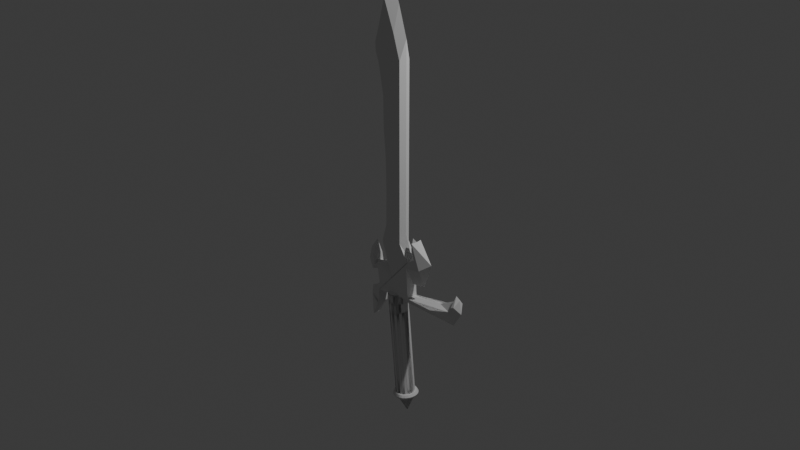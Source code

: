 # Source: mostlycompletesword.blend  (saved by Blender 5.0.119; exported with 4.5.12 LTS)
import bpy
from mathutils import Matrix  # noqa: F401  (used for matrix-valued properties, if any)

bpy.ops.wm.read_factory_settings(use_empty=True)
scene = bpy.context.scene
scene.name = 'Scene'

# ---- collections
col_collection = bpy.data.collections.new('Collection'); scene.collection.children.link(col_collection)

# ---- world
world_world = bpy.data.worlds.new('World'); scene.world = world_world
world_world.use_nodes = True; world_world.node_tree.nodes.clear()
_N = world_world.node_tree.nodes; _L = world_world.node_tree.links
n0 = _N.new('ShaderNodeOutputWorld'); n0.name = 'World Output'; n0.location = (200, 100)
n1 = _N.new('ShaderNodeBackground'); n1.name = 'Background'; n1.location = (-200, 100)
n1.inputs[0].default_value = (0.05088, 0.05088, 0.05088, 1.0)
_L.new(n1.outputs[0], n0.inputs[0])
n0.is_active_output = True
world_world.color = (0.05088, 0.05088, 0.05088)
world_world.sun_shadow_jitter_overblur = 0.0

# ---- cameras
cam_camera = bpy.data.cameras.new('Camera')
cam_camera.clip_end = 100.0
cam_camera.ortho_scale = 7.314

# ---- lights
light_light = bpy.data.lights.new('Light', 'POINT')
light_light.energy = 1000.0
light_light.shadow_soft_size = 0.1

# ---- meshes
me_plane_001 = bpy.data.meshes.new('Plane.001')
me_plane_001.from_pydata([(-1.334, -1.173, 0.0), (1.0, -1.0, 0.0), (-0.5368, 1.161, 0.0), (1.0, 0.6374, 0.0), (0.3309, 0.8959, 0.0), (-1.0, 0.9275, 0.0), (-1.489, 0.6973, 0.0), (-1.875, 0.5396, 0.0), (-1.232, 0.341, 0.0), (-0.8713, 0.114, 0.0), (-0.8456, -0.1383, 0.0), (-0.6655, -0.3937, 0.0), (-0.614, -0.6491, 0.0), (-0.6397, -0.8919, 0.0), (1.593, -1.245, 0.0), (-1.222, -1.581, 0.0), (1.704, -1.654, 0.0), (-1.519, -1.454, 0.0), (-0.7777, -1.345, 0.0), (-2.371, -1.495, 0.0), (-1.778, -1.381, 0.0), (-1.852, -1.186, 0.0), (1.593, -1.245, 0.0), (1.704, -1.45, 0.0), (2.816, -1.422, 0.0), (2.056, -1.041, 0.0), (3.446, -1.195, 0.0), (2.056, -1.041, 0.0), (1.963, -1.154, 0.0), (1.686, -1.023, 0.0), (-2.445, -1.286, 0.0), (-1.222, -1.581, 0.0), (5.598, -1.641, 0.0), (5.783, -1.355, 0.0), (6.265, -1.505, 0.0), (6.098, -1.382, 0.0), (5.591, -1.413, 0.0), (1.729, -1.566, 0.0), (-2.352, -1.656, 0.0), (-1.297, -1.656, 0.0), (-1.297, -1.656, 0.0), (-2.079, -1.812, 0.0), (-1.351, -1.772, 0.0), (-0.8469, -1.151, 0.4257), (0.1004, -1.445, 0.4257), (-1.437, -1.389, 0.4257), (-1.721, -1.409, 0.4257), (-1.847, -1.325, 0.4257), (-2.186, -1.362, 0.4257), (-2.185, -1.364, 0.4257), (-1.727, -1.417, 0.4257), (-1.439, -1.398, 0.4257), (-1.162, -1.568, 0.4257), (-1.163, -1.559, 0.4257), (-1.163, -1.559, 0.4257), (-1.159, -1.55, 0.4257), (-1.959, -1.695, 0.4257), (-1.956, -1.697, 0.4257), (-1.347, -1.773, 0.4257), (-1.351, -1.772, 0.4257), (-1.234, -1.62, 0.4257), (-1.234, -1.63, 0.4257), (-1.234, -1.63, 0.4257), (-1.242, -1.626, 0.4257), (1.639, -1.586, 0.4257), (5.5, -1.5, 0.4257), (5.95, -1.437, 0.4257), (5.948, -1.436, 0.4257), (5.687, -1.451, 0.4257), (5.506, -1.497, 0.4257), (1.64, -1.577, 0.4257), (1.624, -1.585, 0.4257), (1.459, -1.295, 0.4257), (2.67, -1.266, 0.4257), (2.676, -1.263, 0.4257), (1.968, -1.051, 0.4257), (1.97, -1.042, 0.4257), (1.97, -1.042, 0.4257), (1.968, -1.051, 0.4257), (1.961, -1.111, 0.4257), (2.218, -1.185, 0.4257), (1.525, -1.247, 0.4257), (1.528, -1.238, 0.4257), (1.528, -1.238, 0.4257), (1.531, -1.247, 0.4257), (0.8192, -1.098, 0.4257), (0.8192, 0.4641, 0.4257), (0.2753, 0.6743, 0.4257), (-0.4945, 0.9093, 0.4257), (-0.888, 0.7111, 0.4257), (-1.36, 0.4887, 0.4257), (-1.365, 0.4866, 0.4257), (-1.112, 0.4082, 0.4257), (-0.6931, 0.1444, 0.4257), (-0.6652, -0.1284, 0.4257), (-0.4973, -0.3666, 0.4257), (-0.4379, -0.6613, 0.4257), (-0.4737, -0.9996, 0.4257), (0.3373, -1.764, -0.6992), (0.1988, -1.594, -0.6992), (0.5174, -1.762, -0.6754), (0.3789, -1.592, -0.6754), (0.6852, -1.76, -0.6055), (0.5467, -1.59, -0.6055), (0.8293, -1.758, -0.4944), (0.6908, -1.588, -0.4944), (0.9399, -1.757, -0.3496), (0.8014, -1.587, -0.3496), (1.009, -1.756, -0.181), (0.8709, -1.586, -0.181), (1.033, -1.756, 0.0), (0.8946, -1.585, 0.0), (1.009, -1.756, 0.181), (0.8709, -1.586, 0.181), (0.9399, -1.757, 0.3496), (0.8014, -1.587, 0.3496), (0.8293, -1.758, 0.4944), (0.6908, -1.588, 0.4944), (0.6852, -1.76, 0.6055), (0.5467, -1.59, 0.6055), (0.5174, -1.762, 0.6754), (0.3789, -1.592, 0.6754), (0.3373, -1.764, 0.6992), (0.1988, -1.594, 0.6992), (0.1572, -1.767, 0.6754), (0.01873, -1.596, 0.6754), (-0.01057, -1.769, 0.6055), (-0.1491, -1.598, 0.6055), (-0.1547, -1.77, 0.4944), (-0.2932, -1.6, 0.4944), (-0.2652, -1.772, 0.3496), (-0.4037, -1.601, 0.3496), (-0.3347, -1.773, 0.181), (-0.4732, -1.602, 0.181), (-0.3584, -1.773, 0.0), (-0.497, -1.602, 0.0), (-0.3347, -1.773, -0.181), (-0.4732, -1.602, -0.181), (-0.2652, -1.772, -0.3496), (-0.4037, -1.601, -0.3496), (-0.1547, -1.77, -0.4944), (-0.2932, -1.6, -0.4944), (-0.01057, -1.769, -0.6055), (-0.1491, -1.598, -0.6055), (0.1572, -1.767, -0.6754), (0.01873, -1.596, -0.6754), (0.2681, -1.679, -0.6992), (0.4481, -1.677, -0.6754), (0.6159, -1.675, -0.6055), (0.76, -1.673, -0.4944), (0.8706, -1.672, -0.3496), (0.9401, -1.671, -0.181), (0.9638, -1.671, 0.0), (0.9401, -1.671, 0.181), (0.8706, -1.672, 0.3496), (0.76, -1.673, 0.4944), (0.6159, -1.675, 0.6055), (0.4481, -1.677, 0.6754), (0.2681, -1.679, 0.6992), (0.08798, -1.681, 0.6754), (-0.07982, -1.683, 0.6055), (-0.2239, -1.685, 0.4944), (-0.3345, -1.686, 0.3496), (-0.404, -1.687, 0.181), (-0.4277, -1.688, 0.0), (-0.404, -1.687, -0.181), (-0.3345, -1.686, -0.3496), (-0.2239, -1.685, -0.4944), (-0.07982, -1.683, -0.6055), (0.08798, -1.681, -0.6754), (0.9861, -2.563, -0.6992), (1.166, -2.561, -0.6754), (1.334, -2.559, -0.6055), (1.478, -2.557, -0.4944), (1.589, -2.556, -0.3496), (1.658, -2.555, -0.181), (1.682, -2.555, 0.0), (1.658, -2.555, 0.181), (1.589, -2.556, 0.3496), (1.478, -2.557, 0.4944), (1.334, -2.559, 0.6055), (1.166, -2.561, 0.6754), (0.9861, -2.563, 0.6992), (0.806, -2.565, 0.6754), (0.6382, -2.567, 0.6055), (0.4941, -2.569, 0.4944), (0.3836, -2.57, 0.3496), (0.3141, -2.571, 0.181), (0.2904, -2.572, 0.0), (0.3141, -2.571, -0.181), (0.3836, -2.57, -0.3496), (0.4941, -2.569, -0.4944), (0.6382, -2.567, -0.6055), (0.806, -2.565, -0.6754), (0.1034, -2.583, 0.01087), (0.2093, -2.601, 0.007132), (0.3933, -2.599, 0.004959), (0.4713, -2.579, 0.006521), (0.3654, -2.56, 0.01026), (0.1814, -2.562, 0.01243), (0.1379, -2.583, 0.2495), (0.2404, -2.601, 0.2219), (0.4174, -2.599, 0.172), (0.492, -2.579, 0.1497), (0.3896, -2.56, 0.1773), (0.2125, -2.562, 0.2272), (0.2327, -2.582, 0.4711), (0.3257, -2.601, 0.4213), (0.4838, -2.599, 0.3271), (0.5489, -2.579, 0.2826), (0.4559, -2.56, 0.3324), (0.2978, -2.562, 0.4266), (0.3814, -2.581, 0.6606), (0.4595, -2.6, 0.5918), (0.5879, -2.598, 0.4597), (0.6382, -2.578, 0.3963), (0.56, -2.559, 0.465), (0.4317, -2.561, 0.5971), (0.5739, -2.579, 0.805), (0.6327, -2.598, 0.7219), (0.7226, -2.597, 0.5609), (0.7536, -2.577, 0.483), (0.6948, -2.558, 0.5662), (0.6049, -2.559, 0.7272), (0.7969, -2.577, 0.8946), (0.8335, -2.596, 0.8025), (0.8788, -2.595, 0.6236), (0.8875, -2.575, 0.5368), (0.8509, -2.556, 0.6289), (0.8056, -2.557, 0.8078), (1.035, -2.575, 0.9233), (1.048, -2.594, 0.8283), (1.046, -2.594, 0.6437), (1.031, -2.574, 0.554), (1.018, -2.555, 0.649), (1.02, -2.555, 0.8336), (1.273, -2.572, 0.889), (1.262, -2.592, 0.7975), (1.212, -2.592, 0.6197), (1.173, -2.572, 0.5334), (1.184, -2.553, 0.625), (1.234, -2.553, 0.8028), (1.494, -2.569, 0.7942), (1.461, -2.589, 0.7121), (1.367, -2.59, 0.5533), (1.306, -2.571, 0.4765), (1.339, -2.551, 0.5586), (1.433, -2.55, 0.7174), (1.682, -2.567, 0.6452), (1.63, -2.587, 0.578), (1.499, -2.588, 0.449), (1.419, -2.569, 0.3871), (1.471, -2.549, 0.4543), (1.602, -2.548, 0.5833), (1.826, -2.565, 0.4522), (1.76, -2.585, 0.4044), (1.599, -2.587, 0.3139), (1.505, -2.568, 0.2713), (1.571, -2.548, 0.3192), (1.732, -2.546, 0.4097), (1.915, -2.564, 0.2285), (1.84, -2.584, 0.203), (1.661, -2.586, 0.1573), (1.558, -2.567, 0.1371), (1.634, -2.547, 0.1626), (1.812, -2.545, 0.2083), (1.943, -2.563, -0.01086), (1.865, -2.584, -0.01243), (1.681, -2.585, -0.01025), (1.575, -2.567, -0.006518), (1.653, -2.546, -0.004956), (1.837, -2.544, -0.007129), (1.909, -2.563, -0.2495), (1.834, -2.583, -0.2272), (1.657, -2.585, -0.1773), (1.555, -2.567, -0.1497), (1.629, -2.546, -0.172), (1.806, -2.544, -0.2219), (1.814, -2.563, -0.4711), (1.749, -2.584, -0.4266), (1.591, -2.586, -0.3324), (1.498, -2.567, -0.2826), (1.563, -2.547, -0.3271), (1.721, -2.545, -0.4213), (1.665, -2.565, -0.6605), (1.615, -2.585, -0.5971), (1.487, -2.587, -0.465), (1.408, -2.568, -0.3963), (1.459, -2.548, -0.4597), (1.587, -2.546, -0.5918), (1.473, -2.566, -0.805), (1.442, -2.587, -0.7272), (1.352, -2.588, -0.5662), (1.293, -2.569, -0.483), (1.324, -2.549, -0.5609), (1.414, -2.548, -0.7219), (1.25, -2.569, -0.8946), (1.241, -2.589, -0.8078), (1.196, -2.589, -0.6289), (1.159, -2.57, -0.5368), (1.168, -2.55, -0.6236), (1.213, -2.55, -0.8025), (1.011, -2.571, -0.9233), (1.026, -2.591, -0.8336), (1.029, -2.591, -0.649), (1.016, -2.572, -0.554), (1.001, -2.552, -0.6437), (0.9984, -2.552, -0.8283), (0.7735, -2.574, -0.889), (0.8124, -2.593, -0.8028), (0.8623, -2.593, -0.625), (0.8734, -2.573, -0.5334), (0.8345, -2.554, -0.6197), (0.7845, -2.554, -0.7975), (0.5528, -2.576, -0.7942), (0.6138, -2.595, -0.7174), (0.7079, -2.595, -0.5586), (0.741, -2.575, -0.4765), (0.68, -2.556, -0.5533), (0.5859, -2.556, -0.7121), (0.3642, -2.579, -0.6452), (0.4441, -2.598, -0.5833), (0.5759, -2.596, -0.4543), (0.6278, -2.576, -0.3871), (0.548, -2.557, -0.449), (0.4162, -2.559, -0.578), (0.2206, -2.581, -0.4522), (0.3148, -2.599, -0.4097), (0.4753, -2.598, -0.3192), (0.5416, -2.577, -0.2713), (0.4474, -2.559, -0.3139), (0.2869, -2.56, -0.4044), (0.1316, -2.582, -0.2285), (0.2347, -2.601, -0.2083), (0.413, -2.599, -0.1626), (0.4883, -2.578, -0.1371), (0.3852, -2.56, -0.1573), (0.2068, -2.562, -0.203), (1.05, -2.588, -0.6895), (0.7871, -2.591, -0.637), (0.5646, -2.594, -0.4875), (0.4159, -2.596, -0.2639), (0.3637, -2.597, 0.0), (0.4159, -2.596, 0.2639), (0.5646, -2.594, 0.4875), (0.7871, -2.591, 0.637), (1.05, -2.588, 0.6895), (1.312, -2.585, 0.637), (1.535, -2.582, 0.4875), (1.683, -2.58, 0.2639), (1.736, -2.579, 0.0), (1.683, -2.58, -0.2639), (1.535, -2.582, -0.4875), (1.312, -2.585, -0.637), (1.19, -2.756, 0.0), (-1.351, -1.772, 0.4257), (-2.079, -1.812, 0.0), (-1.826, -1.875, -0.1188), (-1.821, -1.877, 0.3069), (-1.826, -1.876, 0.3069), (-1.826, -1.875, -0.1188), (-1.821, -1.877, 0.3069), (-1.826, -1.876, 0.3069), (-2.031, -1.916, -0.158), (-2.026, -1.918, 0.2677), (-2.031, -1.917, 0.2677), (4.137, -1.537, 0.7685), (5.591, -1.413, 0.0), (4.325, -1.502, 0.0), (-0.8469, -1.151, -0.4257), (0.1004, -1.445, -0.4257), (-1.437, -1.389, -0.4257), (-1.721, -1.409, -0.4257), (-1.847, -1.325, -0.4257), (-2.186, -1.362, -0.4257), (-2.185, -1.364, -0.4257), (-1.727, -1.417, -0.4257), (-1.439, -1.398, -0.4257), (-1.162, -1.568, -0.4257), (-1.163, -1.559, -0.4257), (-1.163, -1.559, -0.4257), (-1.159, -1.55, -0.4257), (-1.959, -1.695, -0.4257), (-1.956, -1.697, -0.4257), (-1.347, -1.773, -0.4257), (-1.351, -1.772, -0.4257), (-1.234, -1.62, -0.4257), (-1.234, -1.63, -0.4257), (-1.234, -1.63, -0.4257), (-1.242, -1.626, -0.4257), (1.639, -1.586, -0.4257), (5.5, -1.5, -0.4257), (5.95, -1.437, -0.4257), (5.948, -1.436, -0.4257), (5.687, -1.451, -0.4257), (5.506, -1.497, -0.4257), (1.64, -1.577, -0.4257), (1.624, -1.585, -0.4257), (1.459, -1.295, -0.4257), (2.67, -1.266, -0.4257), (2.676, -1.263, -0.4257), (1.968, -1.051, -0.4257), (1.97, -1.042, -0.4257), (1.97, -1.042, -0.4257), (1.968, -1.051, -0.4257), (1.961, -1.111, -0.4257), (2.218, -1.185, -0.4257), (1.525, -1.247, -0.4257), (1.528, -1.238, -0.4257), (1.528, -1.238, -0.4257), (1.531, -1.247, -0.4257), (0.8192, -1.098, -0.4257), (0.8192, 0.4641, -0.4257), (0.2753, 0.6743, -0.4257), (-0.4945, 0.9093, -0.4257), (-0.888, 0.7111, -0.4257), (-1.36, 0.4887, -0.4257), (-1.365, 0.4866, -0.4257), (-1.112, 0.4082, -0.4257), (-0.6931, 0.1444, -0.4257), (-0.6652, -0.1284, -0.4257), (-0.4973, -0.3666, -0.4257), (-0.4379, -0.6613, -0.4257), (-0.4737, -0.9996, -0.4257), (0.3373, -1.764, 0.6992), (0.1988, -1.594, 0.6992), (0.5174, -1.762, 0.6754), (0.3789, -1.592, 0.6754), (0.6852, -1.76, 0.6055), (0.5467, -1.59, 0.6055), (0.8293, -1.758, 0.4944), (0.6908, -1.588, 0.4944), (0.9399, -1.757, 0.3496), (0.8014, -1.587, 0.3496), (1.009, -1.756, 0.181), (0.8709, -1.586, 0.181), (1.009, -1.756, -0.181), (0.8709, -1.586, -0.181), (0.9399, -1.757, -0.3496), (0.8014, -1.587, -0.3496), (0.8293, -1.758, -0.4944), (0.6908, -1.588, -0.4944), (0.6852, -1.76, -0.6055), (0.5467, -1.59, -0.6055), (0.5174, -1.762, -0.6754), (0.3789, -1.592, -0.6754), (0.3373, -1.764, -0.6992), (0.1988, -1.594, -0.6992), (0.1572, -1.767, -0.6754), (0.01873, -1.596, -0.6754), (-0.01057, -1.769, -0.6055), (-0.1491, -1.598, -0.6055), (-0.1547, -1.77, -0.4944), (-0.2932, -1.6, -0.4944), (-0.2652, -1.772, -0.3496), (-0.4037, -1.601, -0.3496), (-0.3347, -1.773, -0.181), (-0.4732, -1.602, -0.181), (-0.3347, -1.773, 0.181), (-0.4732, -1.602, 0.181), (-0.2652, -1.772, 0.3496), (-0.4037, -1.601, 0.3496), (-0.1547, -1.77, 0.4944), (-0.2932, -1.6, 0.4944), (-0.01057, -1.769, 0.6055), (-0.1491, -1.598, 0.6055), (0.1572, -1.767, 0.6754), (0.01873, -1.596, 0.6754), (0.2681, -1.679, 0.6992), (0.4481, -1.677, 0.6754), (0.6159, -1.675, 0.6055), (0.76, -1.673, 0.4944), (0.8706, -1.672, 0.3496), (0.9401, -1.671, 0.181), (0.9401, -1.671, -0.181), (0.8706, -1.672, -0.3496), (0.76, -1.673, -0.4944), (0.6159, -1.675, -0.6055), (0.4481, -1.677, -0.6754), (0.2681, -1.679, -0.6992), (0.08798, -1.681, -0.6754), (-0.07982, -1.683, -0.6055), (-0.2239, -1.685, -0.4944), (-0.3345, -1.686, -0.3496), (-0.404, -1.687, -0.181), (-0.404, -1.687, 0.181), (-0.3345, -1.686, 0.3496), (-0.2239, -1.685, 0.4944), (-0.07982, -1.683, 0.6055), (0.08798, -1.681, 0.6754), (0.9861, -2.563, 0.6992), (1.166, -2.561, 0.6754), (1.334, -2.559, 0.6055), (1.478, -2.557, 0.4944), (1.589, -2.556, 0.3496), (1.658, -2.555, 0.181), (1.658, -2.555, -0.181), (1.589, -2.556, -0.3496), (1.478, -2.557, -0.4944), (1.334, -2.559, -0.6055), (1.166, -2.561, -0.6754), (0.9861, -2.563, -0.6992), (0.806, -2.565, -0.6754), (0.6382, -2.567, -0.6055), (0.4941, -2.569, -0.4944), (0.3836, -2.57, -0.3496), (0.3141, -2.571, -0.181), (0.3141, -2.571, 0.181), (0.3836, -2.57, 0.3496), (0.4941, -2.569, 0.4944), (0.6382, -2.567, 0.6055), (0.806, -2.565, 0.6754), (0.1034, -2.583, -0.01087), (0.2093, -2.601, -0.007132), (0.3933, -2.599, -0.004959), (0.4713, -2.579, -0.006521), (0.3654, -2.56, -0.01026), (0.1814, -2.562, -0.01243), (0.1379, -2.583, -0.2495), (0.2404, -2.601, -0.2219), (0.4174, -2.599, -0.172), (0.492, -2.579, -0.1497), (0.3896, -2.56, -0.1773), (0.2125, -2.562, -0.2272), (0.2327, -2.582, -0.4711), (0.3257, -2.601, -0.4213), (0.4838, -2.599, -0.3271), (0.5489, -2.579, -0.2826), (0.4559, -2.56, -0.3324), (0.2978, -2.562, -0.4266), (0.3814, -2.581, -0.6606), (0.4595, -2.6, -0.5918), (0.5879, -2.598, -0.4597), (0.6382, -2.578, -0.3963), (0.56, -2.559, -0.465), (0.4317, -2.561, -0.5971), (0.5739, -2.579, -0.805), (0.6327, -2.598, -0.7219), (0.7226, -2.597, -0.5609), (0.7536, -2.577, -0.483), (0.6948, -2.558, -0.5662), (0.6049, -2.559, -0.7272), (0.7969, -2.577, -0.8946), (0.8335, -2.596, -0.8025), (0.8788, -2.595, -0.6236), (0.8875, -2.575, -0.5368), (0.8509, -2.556, -0.6289), (0.8056, -2.557, -0.8078), (1.035, -2.575, -0.9233), (1.048, -2.594, -0.8283), (1.046, -2.594, -0.6437), (1.031, -2.574, -0.554), (1.018, -2.555, -0.649), (1.02, -2.555, -0.8336), (1.273, -2.572, -0.889), (1.262, -2.592, -0.7975), (1.212, -2.592, -0.6197), (1.173, -2.572, -0.5334), (1.184, -2.553, -0.625), (1.234, -2.553, -0.8028), (1.494, -2.569, -0.7942), (1.461, -2.589, -0.7121), (1.367, -2.59, -0.5533), (1.306, -2.571, -0.4765), (1.339, -2.551, -0.5586), (1.433, -2.55, -0.7174), (1.682, -2.567, -0.6452), (1.63, -2.587, -0.578), (1.499, -2.588, -0.449), (1.419, -2.569, -0.3871), (1.471, -2.549, -0.4543), (1.602, -2.548, -0.5833), (1.826, -2.565, -0.4522), (1.76, -2.585, -0.4044), (1.599, -2.587, -0.3139), (1.505, -2.568, -0.2713), (1.571, -2.548, -0.3192), (1.732, -2.546, -0.4097), (1.915, -2.564, -0.2285), (1.84, -2.584, -0.203), (1.661, -2.586, -0.1573), (1.558, -2.567, -0.1371), (1.634, -2.547, -0.1626), (1.812, -2.545, -0.2083), (1.943, -2.563, 0.01086), (1.865, -2.584, 0.01243), (1.681, -2.585, 0.01025), (1.575, -2.567, 0.006518), (1.653, -2.546, 0.004956), (1.837, -2.544, 0.007129), (1.909, -2.563, 0.2495), (1.834, -2.583, 0.2272), (1.657, -2.585, 0.1773), (1.555, -2.567, 0.1497), (1.629, -2.546, 0.172), (1.806, -2.544, 0.2219), (1.814, -2.563, 0.4711), (1.749, -2.584, 0.4266), (1.591, -2.586, 0.3324), (1.498, -2.567, 0.2826), (1.563, -2.547, 0.3271), (1.721, -2.545, 0.4213), (1.665, -2.565, 0.6605), (1.615, -2.585, 0.5971), (1.487, -2.587, 0.465), (1.408, -2.568, 0.3963), (1.459, -2.548, 0.4597), (1.587, -2.546, 0.5918), (1.473, -2.566, 0.805), (1.442, -2.587, 0.7272), (1.352, -2.588, 0.5662), (1.293, -2.569, 0.483), (1.324, -2.549, 0.5609), (1.414, -2.548, 0.7219), (1.25, -2.569, 0.8946), (1.241, -2.589, 0.8078), (1.196, -2.589, 0.6289), (1.159, -2.57, 0.5368), (1.168, -2.55, 0.6236), (1.213, -2.55, 0.8025), (1.011, -2.571, 0.9233), (1.026, -2.591, 0.8336), (1.029, -2.591, 0.649), (1.016, -2.572, 0.554), (1.001, -2.552, 0.6437), (0.9984, -2.552, 0.8283), (0.7735, -2.574, 0.889), (0.8124, -2.593, 0.8028), (0.8623, -2.593, 0.625), (0.8734, -2.573, 0.5334), (0.8345, -2.554, 0.6197), (0.7845, -2.554, 0.7975), (0.5528, -2.576, 0.7942), (0.6138, -2.595, 0.7174), (0.7079, -2.595, 0.5586), (0.741, -2.575, 0.4765), (0.68, -2.556, 0.5533), (0.5859, -2.556, 0.7121), (0.3642, -2.579, 0.6452), (0.4441, -2.598, 0.5833), (0.5759, -2.596, 0.4543), (0.6278, -2.576, 0.3871), (0.548, -2.557, 0.449), (0.4162, -2.559, 0.578), (0.2206, -2.581, 0.4522), (0.3148, -2.599, 0.4097), (0.4753, -2.598, 0.3192), (0.5416, -2.577, 0.2713), (0.4474, -2.559, 0.3139), (0.2869, -2.56, 0.4044), (0.1316, -2.582, 0.2285), (0.2347, -2.601, 0.2083), (0.413, -2.599, 0.1626), (0.4883, -2.578, 0.1371), (0.3852, -2.56, 0.1573), (0.2068, -2.562, 0.203), (1.05, -2.588, 0.6895), (0.7871, -2.591, 0.637), (0.5646, -2.594, 0.4875), (0.4159, -2.596, 0.2639), (0.4159, -2.596, -0.2639), (0.5646, -2.594, -0.4875), (0.7871, -2.591, -0.637), (1.05, -2.588, -0.6895), (1.312, -2.585, -0.637), (1.535, -2.582, -0.4875), (1.683, -2.58, -0.2639), (1.683, -2.58, 0.2639), (1.535, -2.582, 0.4875), (1.312, -2.585, 0.637), (-1.351, -1.772, -0.4257), (-1.826, -1.875, 0.1188), (-1.821, -1.877, -0.3069), (-1.826, -1.876, -0.3069), (-1.826, -1.875, 0.1188), (-1.821, -1.877, -0.3069), (-1.826, -1.876, -0.3069), (-2.031, -1.916, 0.158), (-2.026, -1.918, -0.2677), (-2.031, -1.917, -0.2677), (4.137, -1.537, -0.7685)], [(41, 356), (42, 357), (58, 358), (357, 360), (358, 361), (360, 363), (361, 364), (42, 671), (384, 672), (671, 674), (672, 675), (674, 677), (675, 678)], [(18, 44, 43, 0), (43, 44, 45, 46, 47, 48, 49, 50, 51, 52, 53, 54, 55, 56, 57, 58, 59, 355, 365, 362, 359, 60, 61, 62, 63, 64, 65, 66, 67, 68, 69, 366, 70, 71, 72, 73, 74, 75, 76, 77, 78, 79, 80, 81, 82, 83, 84, 85, 86, 87, 88, 89, 90, 91, 92, 93, 94, 95, 96, 97), (20, 46, 45, 44, 18), (21, 47, 46, 20), (30, 48, 47, 21), (19, 49, 48, 30), (17, 51, 50, 49, 19), (31, 53, 52, 51, 17), (15, 54, 53, 31), (38, 56, 55, 54, 15), (41, 57, 56, 38), (39, 61, 60, 359, 362, 365, 355, 59, 42), (40, 62, 61, 39), (16, 64, 63, 62, 40), (32, 65, 64, 16), (34, 66, 65, 32), (35, 67, 66, 34), (33, 68, 67, 35), (36, 69, 68, 33), (37, 71, 70, 366, 69, 36, 367, 368), (23, 72, 71, 37), (24, 73, 72, 23), (26, 74, 73, 24), (27, 76, 75, 74, 26), (25, 77, 76, 27), (29, 79, 78, 77, 25), (28, 80, 79, 29), (14, 82, 81, 80, 28), (22, 83, 82, 14), (1, 85, 84, 83, 22), (3, 86, 85, 1), (4, 87, 86, 3), (2, 88, 87, 4), (5, 89, 88, 2), (6, 90, 89, 5), (7, 91, 90, 6), (8, 92, 91, 7), (9, 93, 92, 8), (10, 94, 93, 9), (11, 95, 94, 10), (12, 96, 95, 11), (13, 97, 96, 12), (0, 43, 97, 13), (146, 99, 101, 147), (147, 101, 103, 148), (148, 103, 105, 149), (149, 105, 107, 150), (150, 107, 109, 151), (151, 109, 111, 152), (152, 111, 113, 153), (153, 113, 115, 154), (154, 115, 117, 155), (155, 117, 119, 156), (156, 119, 121, 157), (157, 121, 123, 158), (158, 123, 125, 159), (159, 125, 127, 160), (160, 127, 129, 161), (161, 129, 131, 162), (162, 131, 133, 163), (163, 133, 135, 164), (164, 135, 137, 165), (165, 137, 139, 166), (166, 139, 141, 167), (167, 141, 143, 168), (101, 99, 145, 143, 141, 139, 137, 135, 133, 131, 129, 127, 125, 123, 121, 119, 117, 115, 113, 111, 109, 107, 105, 103), (168, 143, 145, 169), (169, 145, 99, 146), (110, 112, 177, 176), (144, 169, 146, 98), (142, 168, 169, 144), (140, 167, 168, 142), (138, 166, 167, 140), (136, 165, 166, 138), (134, 164, 165, 136), (132, 163, 164, 134), (130, 162, 163, 132), (128, 161, 162, 130), (126, 160, 161, 128), (124, 159, 160, 126), (122, 158, 159, 124), (120, 157, 158, 122), (118, 156, 157, 120), (116, 155, 156, 118), (114, 154, 155, 116), (112, 153, 154, 114), (110, 152, 153, 112), (108, 151, 152, 110), (106, 150, 151, 108), (104, 149, 150, 106), (102, 148, 149, 104), (100, 147, 148, 102), (98, 146, 147, 100), (170, 171, 172, 173, 174, 175, 176, 177, 178, 179, 180, 181, 182, 183, 184, 185, 186, 187, 188, 189, 190, 191, 192, 193), (120, 122, 182, 181), (130, 132, 187, 186), (140, 142, 192, 191), (106, 108, 175, 174), (116, 118, 180, 179), (126, 128, 185, 184), (136, 138, 190, 189), (102, 104, 173, 172), (112, 114, 178, 177), (98, 100, 171, 170), (122, 124, 183, 182), (132, 134, 188, 187), (142, 144, 193, 192), (108, 110, 176, 175), (118, 120, 181, 180), (128, 130, 186, 185), (138, 140, 191, 190), (104, 106, 174, 173), (114, 116, 179, 178), (124, 126, 184, 183), (134, 136, 189, 188), (144, 98, 170, 193), (100, 102, 172, 171), (194, 200, 201, 195), (195, 201, 202, 196), (196, 202, 203, 197), (197, 203, 204, 198), (198, 204, 205, 199), (199, 205, 200, 194), (200, 206, 207, 201), (201, 207, 208, 202), (202, 208, 209, 203), (203, 209, 210, 204), (204, 210, 211, 205), (205, 211, 206, 200), (206, 212, 213, 207), (207, 213, 214, 208), (208, 214, 215, 209), (209, 215, 216, 210), (210, 216, 217, 211), (211, 217, 212, 206), (212, 218, 219, 213), (213, 219, 220, 214), (214, 220, 221, 215), (215, 221, 222, 216), (216, 222, 223, 217), (217, 223, 218, 212), (218, 224, 225, 219), (219, 225, 226, 220), (220, 226, 227, 221), (221, 227, 228, 222), (222, 228, 229, 223), (223, 229, 224, 218), (224, 230, 231, 225), (225, 231, 232, 226), (226, 232, 233, 227), (227, 233, 234, 228), (228, 234, 235, 229), (229, 235, 230, 224), (230, 236, 237, 231), (231, 237, 238, 232), (232, 238, 239, 233), (233, 239, 240, 234), (234, 240, 241, 235), (235, 241, 236, 230), (236, 242, 243, 237), (237, 243, 244, 238), (238, 244, 245, 239), (239, 245, 246, 240), (240, 246, 247, 241), (241, 247, 242, 236), (242, 248, 249, 243), (243, 249, 250, 244), (244, 250, 251, 245), (245, 251, 252, 246), (246, 252, 253, 247), (247, 253, 248, 242), (248, 254, 255, 249), (249, 255, 256, 250), (250, 256, 257, 251), (251, 257, 258, 252), (252, 258, 259, 253), (253, 259, 254, 248), (254, 260, 261, 255), (255, 261, 262, 256), (256, 262, 263, 257), (257, 263, 264, 258), (258, 264, 265, 259), (259, 265, 260, 254), (260, 266, 267, 261), (261, 267, 268, 262), (262, 268, 269, 263), (263, 269, 270, 264), (264, 270, 271, 265), (265, 271, 266, 260), (266, 272, 273, 267), (267, 273, 274, 268), (268, 274, 275, 269), (269, 275, 276, 270), (270, 276, 277, 271), (271, 277, 272, 266), (272, 278, 279, 273), (273, 279, 280, 274), (274, 280, 281, 275), (275, 281, 282, 276), (276, 282, 283, 277), (277, 283, 278, 272), (278, 284, 285, 279), (279, 285, 286, 280), (280, 286, 287, 281), (281, 287, 288, 282), (282, 288, 289, 283), (283, 289, 284, 278), (284, 290, 291, 285), (285, 291, 292, 286), (286, 292, 293, 287), (287, 293, 294, 288), (288, 294, 295, 289), (289, 295, 290, 284), (290, 296, 297, 291), (291, 297, 298, 292), (292, 298, 299, 293), (293, 299, 300, 294), (294, 300, 301, 295), (295, 301, 296, 290), (296, 302, 303, 297), (297, 303, 304, 298), (298, 304, 305, 299), (299, 305, 306, 300), (300, 306, 307, 301), (301, 307, 302, 296), (302, 308, 309, 303), (303, 309, 310, 304), (304, 310, 311, 305), (305, 311, 312, 306), (306, 312, 313, 307), (307, 313, 308, 302), (308, 314, 315, 309), (309, 315, 316, 310), (310, 316, 317, 311), (311, 317, 318, 312), (312, 318, 319, 313), (313, 319, 314, 308), (314, 320, 321, 315), (315, 321, 322, 316), (316, 322, 323, 317), (317, 323, 324, 318), (318, 324, 325, 319), (319, 325, 320, 314), (320, 326, 327, 321), (321, 327, 328, 322), (322, 328, 329, 323), (323, 329, 330, 324), (324, 330, 331, 325), (325, 331, 326, 320), (326, 332, 333, 327), (327, 333, 334, 328), (328, 334, 335, 329), (329, 335, 336, 330), (330, 336, 337, 331), (331, 337, 332, 326), (332, 194, 195, 333), (333, 195, 196, 334), (334, 196, 197, 335), (335, 197, 198, 336), (336, 198, 199, 337), (337, 199, 194, 332), (338, 354, 339), (339, 354, 340), (340, 354, 341), (341, 354, 342), (342, 354, 343), (343, 354, 344), (344, 354, 345), (345, 354, 346), (346, 354, 347), (347, 354, 348), (348, 354, 349), (349, 354, 350), (350, 354, 351), (351, 354, 352), (338, 339, 340, 341, 342, 343, 344, 345, 346, 347, 348, 349, 350, 351, 352, 353), (352, 354, 353), (353, 354, 338), (365, 58, 42, 363), (364, 56, 356, 363), (18, 0, 369, 370), (369, 423, 422, 421, 420, 419, 418, 417, 416, 415, 414, 413, 412, 411, 410, 409, 408, 407, 406, 405, 404, 403, 402, 401, 400, 399, 398, 397, 396, 680, 395, 394, 393, 392, 391, 390, 389, 388, 387, 386, 673, 676, 679, 670, 385, 384, 383, 382, 381, 380, 379, 378, 377, 376, 375, 374, 373, 372, 371, 370), (20, 18, 370, 371, 372), (21, 20, 372, 373), (30, 21, 373, 374), (19, 30, 374, 375), (17, 19, 375, 376, 377), (31, 17, 377, 378, 379), (15, 31, 379, 380), (38, 15, 380, 381, 382), (41, 38, 382, 383), (39, 42, 385, 670, 679, 676, 673, 386, 387), (40, 39, 387, 388), (16, 40, 388, 389, 390), (32, 16, 390, 391), (34, 32, 391, 392), (35, 34, 392, 393), (33, 35, 393, 394), (36, 33, 394, 395), (37, 368, 367, 36, 395, 680, 396, 397), (23, 37, 397, 398), (24, 23, 398, 399), (26, 24, 399, 400), (27, 26, 400, 401, 402), (25, 27, 402, 403), (29, 25, 403, 404, 405), (28, 29, 405, 406), (14, 28, 406, 407, 408), (22, 14, 408, 409), (1, 22, 409, 410, 411), (3, 1, 411, 412), (4, 3, 412, 413), (2, 4, 413, 414), (5, 2, 414, 415), (6, 5, 415, 416), (7, 6, 416, 417), (8, 7, 417, 418), (9, 8, 418, 419), (10, 9, 419, 420), (11, 10, 420, 421), (12, 11, 421, 422), (13, 12, 422, 423), (0, 13, 423, 369), (468, 469, 427, 425), (469, 470, 429, 427), (470, 471, 431, 429), (471, 472, 433, 431), (472, 473, 435, 433), (473, 152, 111, 435), (152, 474, 437, 111), (474, 475, 439, 437), (475, 476, 441, 439), (476, 477, 443, 441), (477, 478, 445, 443), (478, 479, 447, 445), (479, 480, 449, 447), (480, 481, 451, 449), (481, 482, 453, 451), (482, 483, 455, 453), (483, 484, 457, 455), (484, 164, 135, 457), (164, 485, 459, 135), (485, 486, 461, 459), (486, 487, 463, 461), (487, 488, 465, 463), (427, 429, 431, 433, 435, 111, 437, 439, 441, 443, 445, 447, 449, 451, 453, 455, 457, 135, 459, 461, 463, 465, 467, 425), (488, 489, 467, 465), (489, 468, 425, 467), (110, 176, 496, 436), (466, 424, 468, 489), (464, 466, 489, 488), (462, 464, 488, 487), (460, 462, 487, 486), (458, 460, 486, 485), (134, 458, 485, 164), (456, 134, 164, 484), (454, 456, 484, 483), (452, 454, 483, 482), (450, 452, 482, 481), (448, 450, 481, 480), (446, 448, 480, 479), (444, 446, 479, 478), (442, 444, 478, 477), (440, 442, 477, 476), (438, 440, 476, 475), (436, 438, 475, 474), (110, 436, 474, 152), (434, 110, 152, 473), (432, 434, 473, 472), (430, 432, 472, 471), (428, 430, 471, 470), (426, 428, 470, 469), (424, 426, 469, 468), (490, 511, 510, 509, 508, 507, 188, 506, 505, 504, 503, 502, 501, 500, 499, 498, 497, 496, 176, 495, 494, 493, 492, 491), (444, 500, 501, 446), (454, 505, 506, 456), (462, 509, 510, 464), (432, 494, 495, 434), (440, 498, 499, 442), (450, 503, 504, 452), (458, 507, 508, 460), (428, 492, 493, 430), (436, 496, 497, 438), (424, 490, 491, 426), (446, 501, 502, 448), (456, 506, 188, 134), (464, 510, 511, 466), (434, 495, 176, 110), (442, 499, 500, 444), (452, 504, 505, 454), (460, 508, 509, 462), (430, 493, 494, 432), (438, 497, 498, 440), (448, 502, 503, 450), (134, 188, 507, 458), (466, 511, 490, 424), (426, 491, 492, 428), (512, 513, 519, 518), (513, 514, 520, 519), (514, 515, 521, 520), (515, 516, 522, 521), (516, 517, 523, 522), (517, 512, 518, 523), (518, 519, 525, 524), (519, 520, 526, 525), (520, 521, 527, 526), (521, 522, 528, 527), (522, 523, 529, 528), (523, 518, 524, 529), (524, 525, 531, 530), (525, 526, 532, 531), (526, 527, 533, 532), (527, 528, 534, 533), (528, 529, 535, 534), (529, 524, 530, 535), (530, 531, 537, 536), (531, 532, 538, 537), (532, 533, 539, 538), (533, 534, 540, 539), (534, 535, 541, 540), (535, 530, 536, 541), (536, 537, 543, 542), (537, 538, 544, 543), (538, 539, 545, 544), (539, 540, 546, 545), (540, 541, 547, 546), (541, 536, 542, 547), (542, 543, 549, 548), (543, 544, 550, 549), (544, 545, 551, 550), (545, 546, 552, 551), (546, 547, 553, 552), (547, 542, 548, 553), (548, 549, 555, 554), (549, 550, 556, 555), (550, 551, 557, 556), (551, 552, 558, 557), (552, 553, 559, 558), (553, 548, 554, 559), (554, 555, 561, 560), (555, 556, 562, 561), (556, 557, 563, 562), (557, 558, 564, 563), (558, 559, 565, 564), (559, 554, 560, 565), (560, 561, 567, 566), (561, 562, 568, 567), (562, 563, 569, 568), (563, 564, 570, 569), (564, 565, 571, 570), (565, 560, 566, 571), (566, 567, 573, 572), (567, 568, 574, 573), (568, 569, 575, 574), (569, 570, 576, 575), (570, 571, 577, 576), (571, 566, 572, 577), (572, 573, 579, 578), (573, 574, 580, 579), (574, 575, 581, 580), (575, 576, 582, 581), (576, 577, 583, 582), (577, 572, 578, 583), (578, 579, 585, 584), (579, 580, 586, 585), (580, 581, 587, 586), (581, 582, 588, 587), (582, 583, 589, 588), (583, 578, 584, 589), (584, 585, 591, 590), (585, 586, 592, 591), (586, 587, 593, 592), (587, 588, 594, 593), (588, 589, 595, 594), (589, 584, 590, 595), (590, 591, 597, 596), (591, 592, 598, 597), (592, 593, 599, 598), (593, 594, 600, 599), (594, 595, 601, 600), (595, 590, 596, 601), (596, 597, 603, 602), (597, 598, 604, 603), (598, 599, 605, 604), (599, 600, 606, 605), (600, 601, 607, 606), (601, 596, 602, 607), (602, 603, 609, 608), (603, 604, 610, 609), (604, 605, 611, 610), (605, 606, 612, 611), (606, 607, 613, 612), (607, 602, 608, 613), (608, 609, 615, 614), (609, 610, 616, 615), (610, 611, 617, 616), (611, 612, 618, 617), (612, 613, 619, 618), (613, 608, 614, 619), (614, 615, 621, 620), (615, 616, 622, 621), (616, 617, 623, 622), (617, 618, 624, 623), (618, 619, 625, 624), (619, 614, 620, 625), (620, 621, 627, 626), (621, 622, 628, 627), (622, 623, 629, 628), (623, 624, 630, 629), (624, 625, 631, 630), (625, 620, 626, 631), (626, 627, 633, 632), (627, 628, 634, 633), (628, 629, 635, 634), (629, 630, 636, 635), (630, 631, 637, 636), (631, 626, 632, 637), (632, 633, 639, 638), (633, 634, 640, 639), (634, 635, 641, 640), (635, 636, 642, 641), (636, 637, 643, 642), (637, 632, 638, 643), (638, 639, 645, 644), (639, 640, 646, 645), (640, 641, 647, 646), (641, 642, 648, 647), (642, 643, 649, 648), (643, 638, 644, 649), (644, 645, 651, 650), (645, 646, 652, 651), (646, 647, 653, 652), (647, 648, 654, 653), (648, 649, 655, 654), (649, 644, 650, 655), (650, 651, 513, 512), (651, 652, 514, 513), (652, 653, 515, 514), (653, 654, 516, 515), (654, 655, 517, 516), (655, 650, 512, 517), (656, 657, 354), (657, 658, 354), (658, 659, 354), (659, 342, 354), (342, 660, 354), (660, 661, 354), (661, 662, 354), (662, 663, 354), (663, 664, 354), (664, 665, 354), (665, 666, 354), (666, 350, 354), (350, 667, 354), (667, 668, 354), (656, 669, 668, 667, 350, 666, 665, 664, 663, 662, 661, 660, 342, 659, 658, 657), (668, 669, 354), (669, 656, 354), (679, 677, 42, 384), (678, 677, 356, 382)])
_uv = me_plane_001.uv_layers.new(name='UVMap')
_uv.uv.foreach_set('vector', [0.0, 0.0, 0.0, 0.0, 0.0, 0.0, 0.0, 0.0, 0.0, 0.0, 0.0, 0.0, 0.0, 0.0, 0.0, 0.0, 0.0, 0.0, 0.0, 0.0, 0.0, 0.0, 0.0, 0.0, 0.0, 0.0, 0.0, 0.0, 0.0, 0.0, 0.0, 0.0, 0.0, 0.0, 0.0, 0.0, 0.0, 0.0, 0.0, 0.0, 0.0, 0.0, 0.0, 0.0, 0.0, 0.0, 0.0, 0.0, 0.0, 0.0, 0.0, 0.0, 0.0, 0.0, 0.0, 0.0, 0.0, 0.0, 0.0, 0.0, 0.0, 0.0, 0.0, 0.0, 0.0, 0.0, 0.0, 0.0, 0.0, 0.0, 0.0, 0.0, 0.0, 0.0, 0.0, 0.0, 0.0, 0.0, 0.0, 0.0, 0.0, 0.0, 0.0, 0.0, 0.0, 0.0, 0.0, 0.0, 0.0, 0.0, 0.0, 0.0, 0.0, 0.0, 0.0, 0.0, 0.0, 0.0, 0.0, 0.0, 0.0, 0.0, 0.0, 0.0, 0.0, 0.0, 0.0, 0.0, 0.0, 0.0, 0.0, 0.0, 0.0, 0.0, 0.0, 0.0, 0.0, 0.0, 0.0, 0.0, 0.0, 0.0, 0.0, 0.0, 0.0, 0.0, 0.0, 0.0, 0.0, 0.0, 0.0, 0.0, 0.0, 0.0, 0.0, 0.0, 0.0, 0.0, 0.0, 0.0, 0.0, 0.0, 0.0, 0.0, 0.0, 0.0, 0.0, 0.0, 0.0, 0.0, 0.0, 0.0, 0.0, 0.0, 0.0, 0.0, 0.0, 0.0, 0.0, 0.0, 0.0, 0.0, 0.0, 0.0, 0.0, 0.0, 0.0, 0.0, 0.0, 0.0, 0.0, 0.0, 0.0, 0.0, 0.0, 0.0, 0.0, 0.0, 0.0, 0.0, 0.0, 0.0, 0.0, 0.0, 0.0, 0.0, 0.0, 0.0, 0.0, 0.0, 0.0, 0.0, 0.0, 0.0, 0.0, 0.0, 0.0, 0.0, 0.0, 0.0, 0.0, 0.0, 0.0, 0.0, 0.0, 0.0, 0.0, 0.0, 0.0, 0.0, 0.0, 0.0, 0.0, 0.0, 0.0, 0.0, 0.0, 0.0, 0.0, 0.0, 0.0, 0.0, 0.0, 0.0, 0.0, 0.0, 0.0, 0.0, 0.0, 0.0, 0.0, 0.0, 0.0, 0.0, 0.0, 0.0, 0.0, 0.0, 0.0, 0.0, 0.0, 0.0, 0.0, 0.0, 0.0, 0.0, 0.0, 0.0, 0.0, 0.0, 0.0, 0.0, 0.0, 0.0, 0.0, 0.0, 0.0, 0.0, 0.0, 0.0, 0.0, 0.0, 0.0, 0.0, 0.0, 0.0, 0.0, 0.0, 0.0, 0.0, 0.0, 0.0, 0.0, 0.0, 0.0, 0.0, 0.0, 0.0, 0.0, 0.0, 0.0, 0.0, 0.0, 0.0, 0.0, 0.0, 0.0, 0.0, 0.0, 0.0, 0.0, 0.0, 0.0, 0.0, 0.0, 0.0, 0.0, 0.0, 0.0, 0.0, 0.0, 0.0, 0.0, 0.0, 0.0, 0.0, 0.0, 0.0, 0.0, 0.0, 0.0, 0.0, 0.0, 0.0, 0.0, 0.0, 0.0, 0.0, 0.0, 0.0, 0.0, 0.0, 0.0, 0.0, 0.0, 0.0, 0.0, 0.0, 0.0, 0.0, 0.0, 0.0, 0.0, 0.0, 0.0, 0.0, 0.0, 0.0, 0.0, 0.0, 0.0, 0.0, 0.0, 0.0, 0.0, 0.0, 0.0, 0.0, 0.0, 0.0, 0.0, 0.0, 0.0, 0.0, 0.0, 0.0, 0.0, 0.0, 0.0, 0.0, 0.0, 0.0, 0.0, 0.0, 0.0, 0.0, 0.0, 0.0, 0.0, 0.0, 0.0, 0.0, 0.0, 0.0, 0.0, 0.0, 0.0, 0.0, 0.0, 0.0, 0.0, 0.0, 0.0, 0.0, 0.0, 0.0, 0.0, 0.0, 0.0, 0.0, 0.0, 0.0, 0.0, 0.0, 0.0, 0.0, 0.0, 0.0, 0.0, 0.0, 0.0, 0.0, 0.0, 0.0, 0.0, 0.0, 0.0, 0.0, 0.0, 0.0, 0.0, 0.0, 0.0, 0.0, 0.0, 0.0, 0.0, 0.0, 0.0, 0.0, 0.0, 0.0, 0.0, 0.0, 0.0, 0.0, 0.0, 0.0, 0.0, 0.0, 0.0, 0.0, 0.0, 0.0, 0.0, 0.0, 0.0, 0.0, 0.0, 0.0, 0.0, 0.0, 0.0, 0.0, 0.0, 0.0, 0.0, 0.0, 0.0, 0.0, 0.0, 0.0, 0.0, 0.0, 0.0, 0.0, 0.0, 0.0, 0.0, 0.0, 0.0, 0.0, 0.0, 0.0, 0.0, 0.0, 0.0, 0.0, 0.0, 0.0, 0.0, 0.0, 0.0, 0.0, 0.0, 0.0, 0.0, 0.0, 0.0, 0.0, 0.0, 0.0, 0.0, 0.0, 0.0, 0.0, 0.0, 0.0, 0.0, 0.0, 0.0, 0.0, 1.0, 0.75, 1.0, 1.0, 0.9583, 1.0, 0.9583, 0.75, 0.9583, 0.75, 0.9583, 1.0, 0.9167, 1.0, 0.9167, 0.75, 0.9167, 0.75, 0.9167, 1.0, 0.875, 1.0, 0.875, 0.75, 0.875, 0.75, 0.875, 1.0, 0.8333, 1.0, 0.8333, 0.75, 0.8333, 0.75, 0.8333, 1.0, 0.7917, 1.0, 0.7917, 0.75, 0.7917, 0.75, 0.7917, 1.0, 0.75, 1.0, 0.75, 0.75, 0.75, 0.75, 0.75, 1.0, 0.7083, 1.0, 0.7083, 0.75, 0.7083, 0.75, 0.7083, 1.0, 0.6667, 1.0, 0.6667, 0.75, 0.6667, 0.75, 0.6667, 1.0, 0.625, 1.0, 0.625, 0.75, 0.625, 0.75, 0.625, 1.0, 0.5833, 1.0, 0.5833, 0.75, 0.5833, 0.75, 0.5833, 1.0, 0.5417, 1.0, 0.5417, 0.75, 0.5417, 0.75, 0.5417, 1.0, 0.5, 1.0, 0.5, 0.75, 0.5, 0.75, 0.5, 1.0, 0.4583, 1.0, 0.4583, 0.75, 0.4583, 0.75, 0.4583, 1.0, 0.4167, 1.0, 0.4167, 0.75, 0.4167, 0.75, 0.4167, 1.0, 0.375, 1.0, 0.375, 0.75, 0.375, 0.75, 0.375, 1.0, 0.3333, 1.0, 0.3333, 0.75, 0.3333, 0.75, 0.3333, 1.0, 0.2917, 1.0, 0.2917, 0.75, 0.2917, 0.75, 0.2917, 1.0, 0.25, 1.0, 0.25, 0.75, 0.25, 0.75, 0.25, 1.0, 0.2083, 1.0, 0.2083, 0.75, 0.2083, 0.75, 0.2083, 1.0, 0.1667, 1.0, 0.1667, 0.75, 0.1667, 0.75, 0.1667, 1.0, 0.125, 1.0, 0.125, 0.75, 0.125, 0.75, 0.125, 1.0, 0.08333, 1.0, 0.08333, 0.75, 0.3121, 0.4818, 0.25, 0.49, 0.1879, 0.4818, 0.13, 0.4578, 0.08029, 0.4197, 0.04215, 0.37, 0.01818, 0.3121, 0.01, 0.25, 0.01818, 0.1879, 0.04215, 0.13, 0.08029, 0.08029, 0.13, 0.04215, 0.1879, 0.01818, 0.25, 0.01, 0.3121, 0.01818, 0.37, 0.04215, 0.4197, 0.08029, 0.4578, 0.13, 0.4818, 0.1879, 0.49, 0.25, 0.4818, 0.3121, 0.4578, 0.37, 0.4197, 0.4197, 0.37, 0.4578, 0.08333, 0.75, 0.08333, 1.0, 0.04167, 1.0, 0.04167, 0.75, 0.04167, 0.75, 0.04167, 1.0, -1.863e-07, 1.0, -1.863e-07, 0.75, 0.75, 0.5, 0.7083, 0.5, 0.7083, 0.5, 0.75, 0.5, 0.04167, 0.5, 0.04167, 0.75, -1.863e-07, 0.75, -1.863e-07, 0.5, 0.08333, 0.5, 0.08333, 0.75, 0.04167, 0.75, 0.04167, 0.5, 0.125, 0.5, 0.125, 0.75, 0.08333, 0.75, 0.08333, 0.5, 0.1667, 0.5, 0.1667, 0.75, 0.125, 0.75, 0.125, 0.5, 0.2083, 0.5, 0.2083, 0.75, 0.1667, 0.75, 0.1667, 0.5, 0.25, 0.5, 0.25, 0.75, 0.2083, 0.75, 0.2083, 0.5, 0.2917, 0.5, 0.2917, 0.75, 0.25, 0.75, 0.25, 0.5, 0.3333, 0.5, 0.3333, 0.75, 0.2917, 0.75, 0.2917, 0.5, 0.375, 0.5, 0.375, 0.75, 0.3333, 0.75, 0.3333, 0.5, 0.4167, 0.5, 0.4167, 0.75, 0.375, 0.75, 0.375, 0.5, 0.4583, 0.5, 0.4583, 0.75, 0.4167, 0.75, 0.4167, 0.5, 0.5, 0.5, 0.5, 0.75, 0.4583, 0.75, 0.4583, 0.5, 0.5417, 0.5, 0.5417, 0.75, 0.5, 0.75, 0.5, 0.5, 0.5833, 0.5, 0.5833, 0.75, 0.5417, 0.75, 0.5417, 0.5, 0.625, 0.5, 0.625, 0.75, 0.5833, 0.75, 0.5833, 0.5, 0.6667, 0.5, 0.6667, 0.75, 0.625, 0.75, 0.625, 0.5, 0.7083, 0.5, 0.7083, 0.75, 0.6667, 0.75, 0.6667, 0.5, 0.75, 0.5, 0.75, 0.75, 0.7083, 0.75, 0.7083, 0.5, 0.7917, 0.5, 0.7917, 0.75, 0.75, 0.75, 0.75, 0.5, 0.8333, 0.5, 0.8333, 0.75, 0.7917, 0.75, 0.7917, 0.5, 0.875, 0.5, 0.875, 0.75, 0.8333, 0.75, 0.8333, 0.5, 0.9167, 0.5, 0.9167, 0.75, 0.875, 0.75, 0.875, 0.5, 0.9583, 0.5, 0.9583, 0.75, 0.9167, 0.75, 0.9167, 0.5, 1.0, 0.5, 1.0, 0.75, 0.9583, 0.75, 0.9583, 0.5, 0.75, 0.49, 0.8121, 0.4818, 0.87, 0.4578, 0.9197, 0.4197, 0.9578, 0.37, 0.9818, 0.3121, 0.99, 0.25, 0.9818, 0.1879, 0.9578, 0.13, 0.9197, 0.08029, 0.87, 0.04215, 0.8121, 0.01818, 0.75, 0.01, 0.6879, 0.01818, 0.63, 0.04215, 0.5803, 0.08029, 0.5422, 0.13, 0.5182, 0.1879, 0.51, 0.25, 0.5182, 0.3121, 0.5422, 0.37, 0.5803, 0.4197, 0.63, 0.4578, 0.6879, 0.4818, 0.5417, 0.5, 0.5, 0.5, 0.5, 0.5, 0.5417, 0.5, 0.3333, 0.5, 0.2917, 0.5, 0.2917, 0.5, 0.3333, 0.5, 0.125, 0.5, 0.08333, 0.5, 0.08333, 0.5, 0.125, 0.5, 0.8333, 0.5, 0.7917, 0.5, 0.7917, 0.5, 0.8333, 0.5, 0.625, 0.5, 0.5833, 0.5, 0.5833, 0.5, 0.625, 0.5, 0.4167, 0.5, 0.375, 0.5, 0.375, 0.5, 0.4167, 0.5, 0.2083, 0.5, 0.1667, 0.5, 0.1667, 0.5, 0.2083, 0.5, 0.9167, 0.5, 0.875, 0.5, 0.875, 0.5, 0.9167, 0.5, 0.7083, 0.5, 0.6667, 0.5, 0.6667, 0.5, 0.7083, 0.5, 1.0, 0.5, 0.9583, 0.5, 0.9583, 0.5, 1.0, 0.5, 0.5, 0.5, 0.4583, 0.5, 0.4583, 0.5, 0.5, 0.5, 0.2917, 0.5, 0.25, 0.5, 0.25, 0.5, 0.2917, 0.5, 0.08333, 0.5, 0.04167, 0.5, 0.04167, 0.5, 0.08333, 0.5, 0.7917, 0.5, 0.75, 0.5, 0.75, 0.5, 0.7917, 0.5, 0.5833, 0.5, 0.5417, 0.5, 0.5417, 0.5, 0.5833, 0.5, 0.375, 0.5, 0.3333, 0.5, 0.3333, 0.5, 0.375, 0.5, 0.1667, 0.5, 0.125, 0.5, 0.125, 0.5, 0.1667, 0.5, 0.875, 0.5, 0.8333, 0.5, 0.8333, 0.5, 0.875, 0.5, 0.6667, 0.5, 0.625, 0.5, 0.625, 0.5, 0.6667, 0.5, 0.4583, 0.5, 0.4167, 0.5, 0.4167, 0.5, 0.4583, 0.5, 0.25, 0.5, 0.2083, 0.5, 0.2083, 0.5, 0.25, 0.5, 0.04167, 0.5, -1.863e-07, 0.5, -1.863e-07, 0.5, 0.04167, 0.5, 0.9583, 0.5, 0.9167, 0.5, 0.9167, 0.5, 0.9583, 0.5, 0.5, 0.5, 0.5417, 0.5, 0.5417, 0.6667, 0.5, 0.6667, 0.5, 0.6667, 0.5417, 0.6667, 0.5417, 0.8333, 0.5, 0.8333, 0.5, 0.8333, 0.5417, 0.8333, 0.5417, 1.0, 0.5, 1.0, 0.5, -1.11e-16, 0.5417, -1.11e-16, 0.5417, 0.1667, 0.5, 0.1667, 0.5, 0.1667, 0.5417, 0.1667, 0.5417, 0.3333, 0.5, 0.3333, 0.5, 0.3333, 0.5417, 0.3333, 0.5417, 0.5, 0.5, 0.5, 0.5417, 0.5, 0.5833, 0.5, 0.5833, 0.6667, 0.5417, 0.6667, 0.5417, 0.6667, 0.5833, 0.6667, 0.5833, 0.8333, 0.5417, 0.8333, 0.5417, 0.8333, 0.5833, 0.8333, 0.5833, 1.0, 0.5417, 1.0, 0.5417, -1.11e-16, 0.5833, -1.11e-16, 0.5833, 0.1667, 0.5417, 0.1667, 0.5417, 0.1667, 0.5833, 0.1667, 0.5833, 0.3333, 0.5417, 0.3333, 0.5417, 0.3333, 0.5833, 0.3333, 0.5833, 0.5, 0.5417, 0.5, 0.5833, 0.5, 0.625, 0.5, 0.625, 0.6667, 0.5833, 0.6667, 0.5833, 0.6667, 0.625, 0.6667, 0.625, 0.8333, 0.5833, 0.8333, 0.5833, 0.8333, 0.625, 0.8333, 0.625, 1.0, 0.5833, 1.0, 0.5833, -1.11e-16, 0.625, -1.11e-16, 0.625, 0.1667, 0.5833, 0.1667, 0.5833, 0.1667, 0.625, 0.1667, 0.625, 0.3333, 0.5833, 0.3333, 0.5833, 0.3333, 0.625, 0.3333, 0.625, 0.5, 0.5833, 0.5, 0.625, 0.5, 0.6667, 0.5, 0.6667, 0.6667, 0.625, 0.6667, 0.625, 0.6667, 0.6667, 0.6667, 0.6667, 0.8333, 0.625, 0.8333, 0.625, 0.8333, 0.6667, 0.8333, 0.6667, 1.0, 0.625, 1.0, 0.625, -1.11e-16, 0.6667, -1.11e-16, 0.6667, 0.1667, 0.625, 0.1667, 0.625, 0.1667, 0.6667, 0.1667, 0.6667, 0.3333, 0.625, 0.3333, 0.625, 0.3333, 0.6667, 0.3333, 0.6667, 0.5, 0.625, 0.5, 0.6667, 0.5, 0.7083, 0.5, 0.7083, 0.6667, 0.6667, 0.6667, 0.6667, 0.6667, 0.7083, 0.6667, 0.7083, 0.8333, 0.6667, 0.8333, 0.6667, 0.8333, 0.7083, 0.8333, 0.7083, 1.0, 0.6667, 1.0, 0.6667, -1.11e-16, 0.7083, -1.11e-16, 0.7083, 0.1667, 0.6667, 0.1667, 0.6667, 0.1667, 0.7083, 0.1667, 0.7083, 0.3333, 0.6667, 0.3333, 0.6667, 0.3333, 0.7083, 0.3333, 0.7083, 0.5, 0.6667, 0.5, 0.7083, 0.5, 0.75, 0.5, 0.75, 0.6667, 0.7083, 0.6667, 0.7083, 0.6667, 0.75, 0.6667, 0.75, 0.8333, 0.7083, 0.8333, 0.7083, 0.8333, 0.75, 0.8333, 0.75, 1.0, 0.7083, 1.0, 0.7083, -1.11e-16, 0.75, -1.11e-16, 0.75, 0.1667, 0.7083, 0.1667, 0.7083, 0.1667, 0.75, 0.1667, 0.75, 0.3333, 0.7083, 0.3333, 0.7083, 0.3333, 0.75, 0.3333, 0.75, 0.5, 0.7083, 0.5, 0.75, 0.5, 0.7917, 0.5, 0.7917, 0.6667, 0.75, 0.6667, 0.75, 0.6667, 0.7917, 0.6667, 0.7917, 0.8333, 0.75, 0.8333, 0.75, 0.8333, 0.7917, 0.8333, 0.7917, 1.0, 0.75, 1.0, 0.75, -1.11e-16, 0.7917, -1.11e-16, 0.7917, 0.1667, 0.75, 0.1667, 0.75, 0.1667, 0.7917, 0.1667, 0.7917, 0.3333, 0.75, 0.3333, 0.75, 0.3333, 0.7917, 0.3333, 0.7917, 0.5, 0.75, 0.5, 0.7917, 0.5, 0.8333, 0.5, 0.8333, 0.6667, 0.7917, 0.6667, 0.7917, 0.6667, 0.8333, 0.6667, 0.8333, 0.8333, 0.7917, 0.8333, 0.7917, 0.8333, 0.8333, 0.8333, 0.8333, 1.0, 0.7917, 1.0, 0.7917, -1.11e-16, 0.8333, -1.11e-16, 0.8333, 0.1667, 0.7917, 0.1667, 0.7917, 0.1667, 0.8333, 0.1667, 0.8333, 0.3333, 0.7917, 0.3333, 0.7917, 0.3333, 0.8333, 0.3333, 0.8333, 0.5, 0.7917, 0.5, 0.8333, 0.5, 0.875, 0.5, 0.875, 0.6667, 0.8333, 0.6667, 0.8333, 0.6667, 0.875, 0.6667, 0.875, 0.8333, 0.8333, 0.8333, 0.8333, 0.8333, 0.875, 0.8333, 0.875, 1.0, 0.8333, 1.0, 0.8333, -1.11e-16, 0.875, -1.11e-16, 0.875, 0.1667, 0.8333, 0.1667, 0.8333, 0.1667, 0.875, 0.1667, 0.875, 0.3333, 0.8333, 0.3333, 0.8333, 0.3333, 0.875, 0.3333, 0.875, 0.5, 0.8333, 0.5, 0.875, 0.5, 0.9167, 0.5, 0.9167, 0.6667, 0.875, 0.6667, 0.875, 0.6667, 0.9167, 0.6667, 0.9167, 0.8333, 0.875, 0.8333, 0.875, 0.8333, 0.9167, 0.8333, 0.9167, 1.0, 0.875, 1.0, 0.875, -1.11e-16, 0.9167, -1.11e-16, 0.9167, 0.1667, 0.875, 0.1667, 0.875, 0.1667, 0.9167, 0.1667, 0.9167, 0.3333, 0.875, 0.3333, 0.875, 0.3333, 0.9167, 0.3333, 0.9167, 0.5, 0.875, 0.5, 0.9167, 0.5, 0.9583, 0.5, 0.9583, 0.6667, 0.9167, 0.6667, 0.9167, 0.6667, 0.9583, 0.6667, 0.9583, 0.8333, 0.9167, 0.8333, 0.9167, 0.8333, 0.9583, 0.8333, 0.9583, 1.0, 0.9167, 1.0, 0.9167, -1.11e-16, 0.9583, -1.11e-16, 0.9583, 0.1667, 0.9167, 0.1667, 0.9167, 0.1667, 0.9583, 0.1667, 0.9583, 0.3333, 0.9167, 0.3333, 0.9167, 0.3333, 0.9583, 0.3333, 0.9583, 0.5, 0.9167, 0.5, 0.9583, 0.5, 1.0, 0.5, 1.0, 0.6667, 0.9583, 0.6667, 0.9583, 0.6667, 1.0, 0.6667, 1.0, 0.8333, 0.9583, 0.8333, 0.9583, 0.8333, 1.0, 0.8333, 1.0, 1.0, 0.9583, 1.0, 0.9583, -1.11e-16, 1.0, -1.11e-16, 1.0, 0.1667, 0.9583, 0.1667, 0.9583, 0.1667, 1.0, 0.1667, 1.0, 0.3333, 0.9583, 0.3333, 0.9583, 0.3333, 1.0, 0.3333, 1.0, 0.5, 0.9583, 0.5, -4.441e-16, 0.5, 0.04167, 0.5, 0.04167, 0.6667, -4.441e-16, 0.6667, -4.441e-16, 0.6667, 0.04167, 0.6667, 0.04167, 0.8333, -4.441e-16, 0.8333, -4.441e-16, 0.8333, 0.04167, 0.8333, 0.04167, 1.0, -4.441e-16, 1.0, -4.441e-16, -1.11e-16, 0.04167, -1.11e-16, 0.04167, 0.1667, -4.441e-16, 0.1667, -4.441e-16, 0.1667, 0.04167, 0.1667, 0.04167, 0.3333, -4.441e-16, 0.3333, -4.441e-16, 0.3333, 0.04167, 0.3333, 0.04167, 0.5, -4.441e-16, 0.5, 0.04167, 0.5, 0.08333, 0.5, 0.08333, 0.6667, 0.04167, 0.6667, 0.04167, 0.6667, 0.08333, 0.6667, 0.08333, 0.8333, 0.04167, 0.8333, 0.04167, 0.8333, 0.08333, 0.8333, 0.08333, 1.0, 0.04167, 1.0, 0.04167, -1.11e-16, 0.08333, -1.11e-16, 0.08333, 0.1667, 0.04167, 0.1667, 0.04167, 0.1667, 0.08333, 0.1667, 0.08333, 0.3333, 0.04167, 0.3333, 0.04167, 0.3333, 0.08333, 0.3333, 0.08333, 0.5, 0.04167, 0.5, 0.08333, 0.5, 0.125, 0.5, 0.125, 0.6667, 0.08333, 0.6667, 0.08333, 0.6667, 0.125, 0.6667, 0.125, 0.8333, 0.08333, 0.8333, 0.08333, 0.8333, 0.125, 0.8333, 0.125, 1.0, 0.08333, 1.0, 0.08333, -1.11e-16, 0.125, -1.11e-16, 0.125, 0.1667, 0.08333, 0.1667, 0.08333, 0.1667, 0.125, 0.1667, 0.125, 0.3333, 0.08333, 0.3333, 0.08333, 0.3333, 0.125, 0.3333, 0.125, 0.5, 0.08333, 0.5, 0.125, 0.5, 0.1667, 0.5, 0.1667, 0.6667, 0.125, 0.6667, 0.125, 0.6667, 0.1667, 0.6667, 0.1667, 0.8333, 0.125, 0.8333, 0.125, 0.8333, 0.1667, 0.8333, 0.1667, 1.0, 0.125, 1.0, 0.125, -1.11e-16, 0.1667, -1.11e-16, 0.1667, 0.1667, 0.125, 0.1667, 0.125, 0.1667, 0.1667, 0.1667, 0.1667, 0.3333, 0.125, 0.3333, 0.125, 0.3333, 0.1667, 0.3333, 0.1667, 0.5, 0.125, 0.5, 0.1667, 0.5, 0.2083, 0.5, 0.2083, 0.6667, 0.1667, 0.6667, 0.1667, 0.6667, 0.2083, 0.6667, 0.2083, 0.8333, 0.1667, 0.8333, 0.1667, 0.8333, 0.2083, 0.8333, 0.2083, 1.0, 0.1667, 1.0, 0.1667, -1.11e-16, 0.2083, -1.11e-16, 0.2083, 0.1667, 0.1667, 0.1667, 0.1667, 0.1667, 0.2083, 0.1667, 0.2083, 0.3333, 0.1667, 0.3333, 0.1667, 0.3333, 0.2083, 0.3333, 0.2083, 0.5, 0.1667, 0.5, 0.2083, 0.5, 0.25, 0.5, 0.25, 0.6667, 0.2083, 0.6667, 0.2083, 0.6667, 0.25, 0.6667, 0.25, 0.8333, 0.2083, 0.8333, 0.2083, 0.8333, 0.25, 0.8333, 0.25, 1.0, 0.2083, 1.0, 0.2083, -1.11e-16, 0.25, -1.11e-16, 0.25, 0.1667, 0.2083, 0.1667, 0.2083, 0.1667, 0.25, 0.1667, 0.25, 0.3333, 0.2083, 0.3333, 0.2083, 0.3333, 0.25, 0.3333, 0.25, 0.5, 0.2083, 0.5, 0.25, 0.5, 0.2917, 0.5, 0.2917, 0.6667, 0.25, 0.6667, 0.25, 0.6667, 0.2917, 0.6667, 0.2917, 0.8333, 0.25, 0.8333, 0.25, 0.8333, 0.2917, 0.8333, 0.2917, 1.0, 0.25, 1.0, 0.25, -1.11e-16, 0.2917, -1.11e-16, 0.2917, 0.1667, 0.25, 0.1667, 0.25, 0.1667, 0.2917, 0.1667, 0.2917, 0.3333, 0.25, 0.3333, 0.25, 0.3333, 0.2917, 0.3333, 0.2917, 0.5, 0.25, 0.5, 0.2917, 0.5, 0.3333, 0.5, 0.3333, 0.6667, 0.2917, 0.6667, 0.2917, 0.6667, 0.3333, 0.6667, 0.3333, 0.8333, 0.2917, 0.8333, 0.2917, 0.8333, 0.3333, 0.8333, 0.3333, 1.0, 0.2917, 1.0, 0.2917, -1.11e-16, 0.3333, -1.11e-16, 0.3333, 0.1667, 0.2917, 0.1667, 0.2917, 0.1667, 0.3333, 0.1667, 0.3333, 0.3333, 0.2917, 0.3333, 0.2917, 0.3333, 0.3333, 0.3333, 0.3333, 0.5, 0.2917, 0.5, 0.3333, 0.5, 0.375, 0.5, 0.375, 0.6667, 0.3333, 0.6667, 0.3333, 0.6667, 0.375, 0.6667, 0.375, 0.8333, 0.3333, 0.8333, 0.3333, 0.8333, 0.375, 0.8333, 0.375, 1.0, 0.3333, 1.0, 0.3333, -1.11e-16, 0.375, -1.11e-16, 0.375, 0.1667, 0.3333, 0.1667, 0.3333, 0.1667, 0.375, 0.1667, 0.375, 0.3333, 0.3333, 0.3333, 0.3333, 0.3333, 0.375, 0.3333, 0.375, 0.5, 0.3333, 0.5, 0.375, 0.5, 0.4167, 0.5, 0.4167, 0.6667, 0.375, 0.6667, 0.375, 0.6667, 0.4167, 0.6667, 0.4167, 0.8333, 0.375, 0.8333, 0.375, 0.8333, 0.4167, 0.8333, 0.4167, 1.0, 0.375, 1.0, 0.375, -1.11e-16, 0.4167, -1.11e-16, 0.4167, 0.1667, 0.375, 0.1667, 0.375, 0.1667, 0.4167, 0.1667, 0.4167, 0.3333, 0.375, 0.3333, 0.375, 0.3333, 0.4167, 0.3333, 0.4167, 0.5, 0.375, 0.5, 0.4167, 0.5, 0.4583, 0.5, 0.4583, 0.6667, 0.4167, 0.6667, 0.4167, 0.6667, 0.4583, 0.6667, 0.4583, 0.8333, 0.4167, 0.8333, 0.4167, 0.8333, 0.4583, 0.8333, 0.4583, 1.0, 0.4167, 1.0, 0.4167, -1.11e-16, 0.4583, -1.11e-16, 0.4583, 0.1667, 0.4167, 0.1667, 0.4167, 0.1667, 0.4583, 0.1667, 0.4583, 0.3333, 0.4167, 0.3333, 0.4167, 0.3333, 0.4583, 0.3333, 0.4583, 0.5, 0.4167, 0.5, 0.4583, 0.5, 0.5, 0.5, 0.5, 0.6667, 0.4583, 0.6667, 0.4583, 0.6667, 0.5, 0.6667, 0.5, 0.8333, 0.4583, 0.8333, 0.4583, 0.8333, 0.5, 0.8333, 0.5, 1.0, 0.4583, 1.0, 0.4583, -1.11e-16, 0.5, -1.11e-16, 0.5, 0.1667, 0.4583, 0.1667, 0.4583, 0.1667, 0.5, 0.1667, 0.5, 0.3333, 0.4583, 0.3333, 0.4583, 0.3333, 0.5, 0.3333, 0.5, 0.5, 0.4583, 0.5, 0.25, 0.49, 0.25, 0.25, 0.3418, 0.4717, 0.3418, 0.4717, 0.25, 0.25, 0.4197, 0.4197, 0.4197, 0.4197, 0.25, 0.25, 0.4717, 0.3418, 0.4717, 0.3418, 0.25, 0.25, 0.49, 0.25, 0.49, 0.25, 0.25, 0.25, 0.4717, 0.1582, 0.4717, 0.1582, 0.25, 0.25, 0.4197, 0.08029, 0.4197, 0.08029, 0.25, 0.25, 0.3418, 0.02827, 0.3418, 0.02827, 0.25, 0.25, 0.25, 0.01, 0.25, 0.01, 0.25, 0.25, 0.1582, 0.02827, 0.1582, 0.02827, 0.25, 0.25, 0.08029, 0.08029, 0.08029, 0.08029, 0.25, 0.25, 0.02827, 0.1582, 0.02827, 0.1582, 0.25, 0.25, 0.01, 0.25, 0.01, 0.25, 0.25, 0.25, 0.02827, 0.3418, 0.02827, 0.3418, 0.25, 0.25, 0.08029, 0.4197, 0.75, 0.49, 0.8418, 0.4717, 0.9197, 0.4197, 0.9717, 0.3418, 0.99, 0.25, 0.9717, 0.1582, 0.9197, 0.08029, 0.8418, 0.02827, 0.75, 0.01, 0.6582, 0.02827, 0.5803, 0.08029, 0.5283, 0.1582, 0.51, 0.25, 0.5283, 0.3418, 0.5803, 0.4197, 0.6582, 0.4717, 0.08029, 0.4197, 0.25, 0.25, 0.1582, 0.4717, 0.1582, 0.4717, 0.25, 0.25, 0.25, 0.49, 0.0, 0.0, 0.0, 0.0, 0.0, 0.0, 0.0, 0.0, 0.0, 0.0, 0.0, 0.0, 0.0, 0.0, 0.0, 0.0, 0.0, 0.0, 0.0, 0.0, 0.0, 0.0, 0.0, 0.0, 0.0, 0.0, 0.0, 0.0, 0.0, 0.0, 0.0, 0.0, 0.0, 0.0, 0.0, 0.0, 0.0, 0.0, 0.0, 0.0, 0.0, 0.0, 0.0, 0.0, 0.0, 0.0, 0.0, 0.0, 0.0, 0.0, 0.0, 0.0, 0.0, 0.0, 0.0, 0.0, 0.0, 0.0, 0.0, 0.0, 0.0, 0.0, 0.0, 0.0, 0.0, 0.0, 0.0, 0.0, 0.0, 0.0, 0.0, 0.0, 0.0, 0.0, 0.0, 0.0, 0.0, 0.0, 0.0, 0.0, 0.0, 0.0, 0.0, 0.0, 0.0, 0.0, 0.0, 0.0, 0.0, 0.0, 0.0, 0.0, 0.0, 0.0, 0.0, 0.0, 0.0, 0.0, 0.0, 0.0, 0.0, 0.0, 0.0, 0.0, 0.0, 0.0, 0.0, 0.0, 0.0, 0.0, 0.0, 0.0, 0.0, 0.0, 0.0, 0.0, 0.0, 0.0, 0.0, 0.0, 0.0, 0.0, 0.0, 0.0, 0.0, 0.0, 0.0, 0.0, 0.0, 0.0, 0.0, 0.0, 0.0, 0.0, 0.0, 0.0, 0.0, 0.0, 0.0, 0.0, 0.0, 0.0, 0.0, 0.0, 0.0, 0.0, 0.0, 0.0, 0.0, 0.0, 0.0, 0.0, 0.0, 0.0, 0.0, 0.0, 0.0, 0.0, 0.0, 0.0, 0.0, 0.0, 0.0, 0.0, 0.0, 0.0, 0.0, 0.0, 0.0, 0.0, 0.0, 0.0, 0.0, 0.0, 0.0, 0.0, 0.0, 0.0, 0.0, 0.0, 0.0, 0.0, 0.0, 0.0, 0.0, 0.0, 0.0, 0.0, 0.0, 0.0, 0.0, 0.0, 0.0, 0.0, 0.0, 0.0, 0.0, 0.0, 0.0, 0.0, 0.0, 0.0, 0.0, 0.0, 0.0, 0.0, 0.0, 0.0, 0.0, 0.0, 0.0, 0.0, 0.0, 0.0, 0.0, 0.0, 0.0, 0.0, 0.0, 0.0, 0.0, 0.0, 0.0, 0.0, 0.0, 0.0, 0.0, 0.0, 0.0, 0.0, 0.0, 0.0, 0.0, 0.0, 0.0, 0.0, 0.0, 0.0, 0.0, 0.0, 0.0, 0.0, 0.0, 0.0, 0.0, 0.0, 0.0, 0.0, 0.0, 0.0, 0.0, 0.0, 0.0, 0.0, 0.0, 0.0, 0.0, 0.0, 0.0, 0.0, 0.0, 0.0, 0.0, 0.0, 0.0, 0.0, 0.0, 0.0, 0.0, 0.0, 0.0, 0.0, 0.0, 0.0, 0.0, 0.0, 0.0, 0.0, 0.0, 0.0, 0.0, 0.0, 0.0, 0.0, 0.0, 0.0, 0.0, 0.0, 0.0, 0.0, 0.0, 0.0, 0.0, 0.0, 0.0, 0.0, 0.0, 0.0, 0.0, 0.0, 0.0, 0.0, 0.0, 0.0, 0.0, 0.0, 0.0, 0.0, 0.0, 0.0, 0.0, 0.0, 0.0, 0.0, 0.0, 0.0, 0.0, 0.0, 0.0, 0.0, 0.0, 0.0, 0.0, 0.0, 0.0, 0.0, 0.0, 0.0, 0.0, 0.0, 0.0, 0.0, 0.0, 0.0, 0.0, 0.0, 0.0, 0.0, 0.0, 0.0, 0.0, 0.0, 0.0, 0.0, 0.0, 0.0, 0.0, 0.0, 0.0, 0.0, 0.0, 0.0, 0.0, 0.0, 0.0, 0.0, 0.0, 0.0, 0.0, 0.0, 0.0, 0.0, 0.0, 0.0, 0.0, 0.0, 0.0, 0.0, 0.0, 0.0, 0.0, 0.0, 0.0, 0.0, 0.0, 0.0, 0.0, 0.0, 0.0, 0.0, 0.0, 0.0, 0.0, 0.0, 0.0, 0.0, 0.0, 0.0, 0.0, 0.0, 0.0, 0.0, 0.0, 0.0, 0.0, 0.0, 0.0, 0.0, 0.0, 0.0, 0.0, 0.0, 0.0, 0.0, 0.0, 0.0, 0.0, 0.0, 0.0, 0.0, 0.0, 0.0, 0.0, 0.0, 0.0, 0.0, 0.0, 0.0, 0.0, 0.0, 0.0, 0.0, 0.0, 0.0, 0.0, 0.0, 0.0, 0.0, 0.0, 0.0, 0.0, 0.0, 0.0, 0.0, 0.0, 0.0, 0.0, 0.0, 0.0, 0.0, 0.0, 0.0, 0.0, 0.0, 0.0, 0.0, 0.0, 0.0, 0.0, 0.0, 0.0, 0.0, 0.0, 0.0, 0.0, 0.0, 0.0, 0.0, 0.0, 0.0, 0.0, 0.0, 0.0, 0.0, 0.0, 0.0, 0.0, 0.0, 0.0, 0.0, 0.0, 0.0, 0.0, 0.0, 0.0, 0.0, 0.0, 0.0, 0.0, 0.0, 0.0, 0.0, 0.0, 0.0, 0.0, 0.0, 0.0, 0.0, 0.0, 0.0, 0.0, 0.0, 0.0, 0.0, 0.0, 0.0, 0.0, 0.0, 0.0, 0.0, 0.0, 0.0, 0.0, 0.0, 0.0, 0.0, 0.0, 0.0, 1.0, 0.75, 0.9583, 0.75, 0.9583, 1.0, 1.0, 1.0, 0.9583, 0.75, 0.9167, 0.75, 0.9167, 1.0, 0.9583, 1.0, 0.9167, 0.75, 0.875, 0.75, 0.875, 1.0, 0.9167, 1.0, 0.875, 0.75, 0.8333, 0.75, 0.8333, 1.0, 0.875, 1.0, 0.8333, 0.75, 0.7917, 0.75, 0.7917, 1.0, 0.8333, 1.0, 0.7917, 0.75, 0.75, 0.75, 0.75, 1.0, 0.7917, 1.0, 0.75, 0.75, 0.7083, 0.75, 0.7083, 1.0, 0.75, 1.0, 0.7083, 0.75, 0.6667, 0.75, 0.6667, 1.0, 0.7083, 1.0, 0.6667, 0.75, 0.625, 0.75, 0.625, 1.0, 0.6667, 1.0, 0.625, 0.75, 0.5833, 0.75, 0.5833, 1.0, 0.625, 1.0, 0.5833, 0.75, 0.5417, 0.75, 0.5417, 1.0, 0.5833, 1.0, 0.5417, 0.75, 0.5, 0.75, 0.5, 1.0, 0.5417, 1.0, 0.5, 0.75, 0.4583, 0.75, 0.4583, 1.0, 0.5, 1.0, 0.4583, 0.75, 0.4167, 0.75, 0.4167, 1.0, 0.4583, 1.0, 0.4167, 0.75, 0.375, 0.75, 0.375, 1.0, 0.4167, 1.0, 0.375, 0.75, 0.3333, 0.75, 0.3333, 1.0, 0.375, 1.0, 0.3333, 0.75, 0.2917, 0.75, 0.2917, 1.0, 0.3333, 1.0, 0.2917, 0.75, 0.25, 0.75, 0.25, 1.0, 0.2917, 1.0, 0.25, 0.75, 0.2083, 0.75, 0.2083, 1.0, 0.25, 1.0, 0.2083, 0.75, 0.1667, 0.75, 0.1667, 1.0, 0.2083, 1.0, 0.1667, 0.75, 0.125, 0.75, 0.125, 1.0, 0.1667, 1.0, 0.125, 0.75, 0.08333, 0.75, 0.08333, 1.0, 0.125, 1.0, 0.3121, 0.4818, 0.37, 0.4578, 0.4197, 0.4197, 0.4578, 0.37, 0.4818, 0.3121, 0.49, 0.25, 0.4818, 0.1879, 0.4578, 0.13, 0.4197, 0.08029, 0.37, 0.04215, 0.3121, 0.01818, 0.25, 0.01, 0.1879, 0.01818, 0.13, 0.04215, 0.08029, 0.08029, 0.04215, 0.13, 0.01818, 0.1879, 0.01, 0.25, 0.01818, 0.3121, 0.04215, 0.37, 0.08029, 0.4197, 0.13, 0.4578, 0.1879, 0.4818, 0.25, 0.49, 0.08333, 0.75, 0.04167, 0.75, 0.04167, 1.0, 0.08333, 1.0, 0.04167, 0.75, -1.863e-07, 0.75, -1.863e-07, 1.0, 0.04167, 1.0, 0.75, 0.5, 0.75, 0.5, 0.7083, 0.5, 0.7083, 0.5, 0.04167, 0.5, -1.863e-07, 0.5, -1.863e-07, 0.75, 0.04167, 0.75, 0.08333, 0.5, 0.04167, 0.5, 0.04167, 0.75, 0.08333, 0.75, 0.125, 0.5, 0.08333, 0.5, 0.08333, 0.75, 0.125, 0.75, 0.1667, 0.5, 0.125, 0.5, 0.125, 0.75, 0.1667, 0.75, 0.2083, 0.5, 0.1667, 0.5, 0.1667, 0.75, 0.2083, 0.75, 0.25, 0.5, 0.2083, 0.5, 0.2083, 0.75, 0.25, 0.75, 0.2917, 0.5, 0.25, 0.5, 0.25, 0.75, 0.2917, 0.75, 0.3333, 0.5, 0.2917, 0.5, 0.2917, 0.75, 0.3333, 0.75, 0.375, 0.5, 0.3333, 0.5, 0.3333, 0.75, 0.375, 0.75, 0.4167, 0.5, 0.375, 0.5, 0.375, 0.75, 0.4167, 0.75, 0.4583, 0.5, 0.4167, 0.5, 0.4167, 0.75, 0.4583, 0.75, 0.5, 0.5, 0.4583, 0.5, 0.4583, 0.75, 0.5, 0.75, 0.5417, 0.5, 0.5, 0.5, 0.5, 0.75, 0.5417, 0.75, 0.5833, 0.5, 0.5417, 0.5, 0.5417, 0.75, 0.5833, 0.75, 0.625, 0.5, 0.5833, 0.5, 0.5833, 0.75, 0.625, 0.75, 0.6667, 0.5, 0.625, 0.5, 0.625, 0.75, 0.6667, 0.75, 0.7083, 0.5, 0.6667, 0.5, 0.6667, 0.75, 0.7083, 0.75, 0.75, 0.5, 0.7083, 0.5, 0.7083, 0.75, 0.75, 0.75, 0.7917, 0.5, 0.75, 0.5, 0.75, 0.75, 0.7917, 0.75, 0.8333, 0.5, 0.7917, 0.5, 0.7917, 0.75, 0.8333, 0.75, 0.875, 0.5, 0.8333, 0.5, 0.8333, 0.75, 0.875, 0.75, 0.9167, 0.5, 0.875, 0.5, 0.875, 0.75, 0.9167, 0.75, 0.9583, 0.5, 0.9167, 0.5, 0.9167, 0.75, 0.9583, 0.75, 1.0, 0.5, 0.9583, 0.5, 0.9583, 0.75, 1.0, 0.75, 0.75, 0.49, 0.6879, 0.4818, 0.63, 0.4578, 0.5803, 0.4197, 0.5422, 0.37, 0.5182, 0.3121, 0.51, 0.25, 0.5182, 0.1879, 0.5422, 0.13, 0.5803, 0.08029, 0.63, 0.04215, 0.6879, 0.01818, 0.75, 0.01, 0.8121, 0.01818, 0.87, 0.04215, 0.9197, 0.08029, 0.9578, 0.13, 0.9818, 0.1879, 0.99, 0.25, 0.9818, 0.3121, 0.9578, 0.37, 0.9197, 0.4197, 0.87, 0.4578, 0.8121, 0.4818, 0.5417, 0.5, 0.5417, 0.5, 0.5, 0.5, 0.5, 0.5, 0.3333, 0.5, 0.3333, 0.5, 0.2917, 0.5, 0.2917, 0.5, 0.125, 0.5, 0.125, 0.5, 0.08333, 0.5, 0.08333, 0.5, 0.8333, 0.5, 0.8333, 0.5, 0.7917, 0.5, 0.7917, 0.5, 0.625, 0.5, 0.625, 0.5, 0.5833, 0.5, 0.5833, 0.5, 0.4167, 0.5, 0.4167, 0.5, 0.375, 0.5, 0.375, 0.5, 0.2083, 0.5, 0.2083, 0.5, 0.1667, 0.5, 0.1667, 0.5, 0.9167, 0.5, 0.9167, 0.5, 0.875, 0.5, 0.875, 0.5, 0.7083, 0.5, 0.7083, 0.5, 0.6667, 0.5, 0.6667, 0.5, 1.0, 0.5, 1.0, 0.5, 0.9583, 0.5, 0.9583, 0.5, 0.5, 0.5, 0.5, 0.5, 0.4583, 0.5, 0.4583, 0.5, 0.2917, 0.5, 0.2917, 0.5, 0.25, 0.5, 0.25, 0.5, 0.08333, 0.5, 0.08333, 0.5, 0.04167, 0.5, 0.04167, 0.5, 0.7917, 0.5, 0.7917, 0.5, 0.75, 0.5, 0.75, 0.5, 0.5833, 0.5, 0.5833, 0.5, 0.5417, 0.5, 0.5417, 0.5, 0.375, 0.5, 0.375, 0.5, 0.3333, 0.5, 0.3333, 0.5, 0.1667, 0.5, 0.1667, 0.5, 0.125, 0.5, 0.125, 0.5, 0.875, 0.5, 0.875, 0.5, 0.8333, 0.5, 0.8333, 0.5, 0.6667, 0.5, 0.6667, 0.5, 0.625, 0.5, 0.625, 0.5, 0.4583, 0.5, 0.4583, 0.5, 0.4167, 0.5, 0.4167, 0.5, 0.25, 0.5, 0.25, 0.5, 0.2083, 0.5, 0.2083, 0.5, 0.04167, 0.5, 0.04167, 0.5, -1.863e-07, 0.5, -1.863e-07, 0.5, 0.9583, 0.5, 0.9583, 0.5, 0.9167, 0.5, 0.9167, 0.5, 0.5, 0.5, 0.5, 0.6667, 0.5417, 0.6667, 0.5417, 0.5, 0.5, 0.6667, 0.5, 0.8333, 0.5417, 0.8333, 0.5417, 0.6667, 0.5, 0.8333, 0.5, 1.0, 0.5417, 1.0, 0.5417, 0.8333, 0.5, -1.11e-16, 0.5, 0.1667, 0.5417, 0.1667, 0.5417, -1.11e-16, 0.5, 0.1667, 0.5, 0.3333, 0.5417, 0.3333, 0.5417, 0.1667, 0.5, 0.3333, 0.5, 0.5, 0.5417, 0.5, 0.5417, 0.3333, 0.5417, 0.5, 0.5417, 0.6667, 0.5833, 0.6667, 0.5833, 0.5, 0.5417, 0.6667, 0.5417, 0.8333, 0.5833, 0.8333, 0.5833, 0.6667, 0.5417, 0.8333, 0.5417, 1.0, 0.5833, 1.0, 0.5833, 0.8333, 0.5417, -1.11e-16, 0.5417, 0.1667, 0.5833, 0.1667, 0.5833, -1.11e-16, 0.5417, 0.1667, 0.5417, 0.3333, 0.5833, 0.3333, 0.5833, 0.1667, 0.5417, 0.3333, 0.5417, 0.5, 0.5833, 0.5, 0.5833, 0.3333, 0.5833, 0.5, 0.5833, 0.6667, 0.625, 0.6667, 0.625, 0.5, 0.5833, 0.6667, 0.5833, 0.8333, 0.625, 0.8333, 0.625, 0.6667, 0.5833, 0.8333, 0.5833, 1.0, 0.625, 1.0, 0.625, 0.8333, 0.5833, -1.11e-16, 0.5833, 0.1667, 0.625, 0.1667, 0.625, -1.11e-16, 0.5833, 0.1667, 0.5833, 0.3333, 0.625, 0.3333, 0.625, 0.1667, 0.5833, 0.3333, 0.5833, 0.5, 0.625, 0.5, 0.625, 0.3333, 0.625, 0.5, 0.625, 0.6667, 0.6667, 0.6667, 0.6667, 0.5, 0.625, 0.6667, 0.625, 0.8333, 0.6667, 0.8333, 0.6667, 0.6667, 0.625, 0.8333, 0.625, 1.0, 0.6667, 1.0, 0.6667, 0.8333, 0.625, -1.11e-16, 0.625, 0.1667, 0.6667, 0.1667, 0.6667, -1.11e-16, 0.625, 0.1667, 0.625, 0.3333, 0.6667, 0.3333, 0.6667, 0.1667, 0.625, 0.3333, 0.625, 0.5, 0.6667, 0.5, 0.6667, 0.3333, 0.6667, 0.5, 0.6667, 0.6667, 0.7083, 0.6667, 0.7083, 0.5, 0.6667, 0.6667, 0.6667, 0.8333, 0.7083, 0.8333, 0.7083, 0.6667, 0.6667, 0.8333, 0.6667, 1.0, 0.7083, 1.0, 0.7083, 0.8333, 0.6667, -1.11e-16, 0.6667, 0.1667, 0.7083, 0.1667, 0.7083, -1.11e-16, 0.6667, 0.1667, 0.6667, 0.3333, 0.7083, 0.3333, 0.7083, 0.1667, 0.6667, 0.3333, 0.6667, 0.5, 0.7083, 0.5, 0.7083, 0.3333, 0.7083, 0.5, 0.7083, 0.6667, 0.75, 0.6667, 0.75, 0.5, 0.7083, 0.6667, 0.7083, 0.8333, 0.75, 0.8333, 0.75, 0.6667, 0.7083, 0.8333, 0.7083, 1.0, 0.75, 1.0, 0.75, 0.8333, 0.7083, -1.11e-16, 0.7083, 0.1667, 0.75, 0.1667, 0.75, -1.11e-16, 0.7083, 0.1667, 0.7083, 0.3333, 0.75, 0.3333, 0.75, 0.1667, 0.7083, 0.3333, 0.7083, 0.5, 0.75, 0.5, 0.75, 0.3333, 0.75, 0.5, 0.75, 0.6667, 0.7917, 0.6667, 0.7917, 0.5, 0.75, 0.6667, 0.75, 0.8333, 0.7917, 0.8333, 0.7917, 0.6667, 0.75, 0.8333, 0.75, 1.0, 0.7917, 1.0, 0.7917, 0.8333, 0.75, -1.11e-16, 0.75, 0.1667, 0.7917, 0.1667, 0.7917, -1.11e-16, 0.75, 0.1667, 0.75, 0.3333, 0.7917, 0.3333, 0.7917, 0.1667, 0.75, 0.3333, 0.75, 0.5, 0.7917, 0.5, 0.7917, 0.3333, 0.7917, 0.5, 0.7917, 0.6667, 0.8333, 0.6667, 0.8333, 0.5, 0.7917, 0.6667, 0.7917, 0.8333, 0.8333, 0.8333, 0.8333, 0.6667, 0.7917, 0.8333, 0.7917, 1.0, 0.8333, 1.0, 0.8333, 0.8333, 0.7917, -1.11e-16, 0.7917, 0.1667, 0.8333, 0.1667, 0.8333, -1.11e-16, 0.7917, 0.1667, 0.7917, 0.3333, 0.8333, 0.3333, 0.8333, 0.1667, 0.7917, 0.3333, 0.7917, 0.5, 0.8333, 0.5, 0.8333, 0.3333, 0.8333, 0.5, 0.8333, 0.6667, 0.875, 0.6667, 0.875, 0.5, 0.8333, 0.6667, 0.8333, 0.8333, 0.875, 0.8333, 0.875, 0.6667, 0.8333, 0.8333, 0.8333, 1.0, 0.875, 1.0, 0.875, 0.8333, 0.8333, -1.11e-16, 0.8333, 0.1667, 0.875, 0.1667, 0.875, -1.11e-16, 0.8333, 0.1667, 0.8333, 0.3333, 0.875, 0.3333, 0.875, 0.1667, 0.8333, 0.3333, 0.8333, 0.5, 0.875, 0.5, 0.875, 0.3333, 0.875, 0.5, 0.875, 0.6667, 0.9167, 0.6667, 0.9167, 0.5, 0.875, 0.6667, 0.875, 0.8333, 0.9167, 0.8333, 0.9167, 0.6667, 0.875, 0.8333, 0.875, 1.0, 0.9167, 1.0, 0.9167, 0.8333, 0.875, -1.11e-16, 0.875, 0.1667, 0.9167, 0.1667, 0.9167, -1.11e-16, 0.875, 0.1667, 0.875, 0.3333, 0.9167, 0.3333, 0.9167, 0.1667, 0.875, 0.3333, 0.875, 0.5, 0.9167, 0.5, 0.9167, 0.3333, 0.9167, 0.5, 0.9167, 0.6667, 0.9583, 0.6667, 0.9583, 0.5, 0.9167, 0.6667, 0.9167, 0.8333, 0.9583, 0.8333, 0.9583, 0.6667, 0.9167, 0.8333, 0.9167, 1.0, 0.9583, 1.0, 0.9583, 0.8333, 0.9167, -1.11e-16, 0.9167, 0.1667, 0.9583, 0.1667, 0.9583, -1.11e-16, 0.9167, 0.1667, 0.9167, 0.3333, 0.9583, 0.3333, 0.9583, 0.1667, 0.9167, 0.3333, 0.9167, 0.5, 0.9583, 0.5, 0.9583, 0.3333, 0.9583, 0.5, 0.9583, 0.6667, 1.0, 0.6667, 1.0, 0.5, 0.9583, 0.6667, 0.9583, 0.8333, 1.0, 0.8333, 1.0, 0.6667, 0.9583, 0.8333, 0.9583, 1.0, 1.0, 1.0, 1.0, 0.8333, 0.9583, -1.11e-16, 0.9583, 0.1667, 1.0, 0.1667, 1.0, -1.11e-16, 0.9583, 0.1667, 0.9583, 0.3333, 1.0, 0.3333, 1.0, 0.1667, 0.9583, 0.3333, 0.9583, 0.5, 1.0, 0.5, 1.0, 0.3333, -4.441e-16, 0.5, -4.441e-16, 0.6667, 0.04167, 0.6667, 0.04167, 0.5, -4.441e-16, 0.6667, -4.441e-16, 0.8333, 0.04167, 0.8333, 0.04167, 0.6667, -4.441e-16, 0.8333, -4.441e-16, 1.0, 0.04167, 1.0, 0.04167, 0.8333, -4.441e-16, -1.11e-16, -4.441e-16, 0.1667, 0.04167, 0.1667, 0.04167, -1.11e-16, -4.441e-16, 0.1667, -4.441e-16, 0.3333, 0.04167, 0.3333, 0.04167, 0.1667, -4.441e-16, 0.3333, -4.441e-16, 0.5, 0.04167, 0.5, 0.04167, 0.3333, 0.04167, 0.5, 0.04167, 0.6667, 0.08333, 0.6667, 0.08333, 0.5, 0.04167, 0.6667, 0.04167, 0.8333, 0.08333, 0.8333, 0.08333, 0.6667, 0.04167, 0.8333, 0.04167, 1.0, 0.08333, 1.0, 0.08333, 0.8333, 0.04167, -1.11e-16, 0.04167, 0.1667, 0.08333, 0.1667, 0.08333, -1.11e-16, 0.04167, 0.1667, 0.04167, 0.3333, 0.08333, 0.3333, 0.08333, 0.1667, 0.04167, 0.3333, 0.04167, 0.5, 0.08333, 0.5, 0.08333, 0.3333, 0.08333, 0.5, 0.08333, 0.6667, 0.125, 0.6667, 0.125, 0.5, 0.08333, 0.6667, 0.08333, 0.8333, 0.125, 0.8333, 0.125, 0.6667, 0.08333, 0.8333, 0.08333, 1.0, 0.125, 1.0, 0.125, 0.8333, 0.08333, -1.11e-16, 0.08333, 0.1667, 0.125, 0.1667, 0.125, -1.11e-16, 0.08333, 0.1667, 0.08333, 0.3333, 0.125, 0.3333, 0.125, 0.1667, 0.08333, 0.3333, 0.08333, 0.5, 0.125, 0.5, 0.125, 0.3333, 0.125, 0.5, 0.125, 0.6667, 0.1667, 0.6667, 0.1667, 0.5, 0.125, 0.6667, 0.125, 0.8333, 0.1667, 0.8333, 0.1667, 0.6667, 0.125, 0.8333, 0.125, 1.0, 0.1667, 1.0, 0.1667, 0.8333, 0.125, -1.11e-16, 0.125, 0.1667, 0.1667, 0.1667, 0.1667, -1.11e-16, 0.125, 0.1667, 0.125, 0.3333, 0.1667, 0.3333, 0.1667, 0.1667, 0.125, 0.3333, 0.125, 0.5, 0.1667, 0.5, 0.1667, 0.3333, 0.1667, 0.5, 0.1667, 0.6667, 0.2083, 0.6667, 0.2083, 0.5, 0.1667, 0.6667, 0.1667, 0.8333, 0.2083, 0.8333, 0.2083, 0.6667, 0.1667, 0.8333, 0.1667, 1.0, 0.2083, 1.0, 0.2083, 0.8333, 0.1667, -1.11e-16, 0.1667, 0.1667, 0.2083, 0.1667, 0.2083, -1.11e-16, 0.1667, 0.1667, 0.1667, 0.3333, 0.2083, 0.3333, 0.2083, 0.1667, 0.1667, 0.3333, 0.1667, 0.5, 0.2083, 0.5, 0.2083, 0.3333, 0.2083, 0.5, 0.2083, 0.6667, 0.25, 0.6667, 0.25, 0.5, 0.2083, 0.6667, 0.2083, 0.8333, 0.25, 0.8333, 0.25, 0.6667, 0.2083, 0.8333, 0.2083, 1.0, 0.25, 1.0, 0.25, 0.8333, 0.2083, -1.11e-16, 0.2083, 0.1667, 0.25, 0.1667, 0.25, -1.11e-16, 0.2083, 0.1667, 0.2083, 0.3333, 0.25, 0.3333, 0.25, 0.1667, 0.2083, 0.3333, 0.2083, 0.5, 0.25, 0.5, 0.25, 0.3333, 0.25, 0.5, 0.25, 0.6667, 0.2917, 0.6667, 0.2917, 0.5, 0.25, 0.6667, 0.25, 0.8333, 0.2917, 0.8333, 0.2917, 0.6667, 0.25, 0.8333, 0.25, 1.0, 0.2917, 1.0, 0.2917, 0.8333, 0.25, -1.11e-16, 0.25, 0.1667, 0.2917, 0.1667, 0.2917, -1.11e-16, 0.25, 0.1667, 0.25, 0.3333, 0.2917, 0.3333, 0.2917, 0.1667, 0.25, 0.3333, 0.25, 0.5, 0.2917, 0.5, 0.2917, 0.3333, 0.2917, 0.5, 0.2917, 0.6667, 0.3333, 0.6667, 0.3333, 0.5, 0.2917, 0.6667, 0.2917, 0.8333, 0.3333, 0.8333, 0.3333, 0.6667, 0.2917, 0.8333, 0.2917, 1.0, 0.3333, 1.0, 0.3333, 0.8333, 0.2917, -1.11e-16, 0.2917, 0.1667, 0.3333, 0.1667, 0.3333, -1.11e-16, 0.2917, 0.1667, 0.2917, 0.3333, 0.3333, 0.3333, 0.3333, 0.1667, 0.2917, 0.3333, 0.2917, 0.5, 0.3333, 0.5, 0.3333, 0.3333, 0.3333, 0.5, 0.3333, 0.6667, 0.375, 0.6667, 0.375, 0.5, 0.3333, 0.6667, 0.3333, 0.8333, 0.375, 0.8333, 0.375, 0.6667, 0.3333, 0.8333, 0.3333, 1.0, 0.375, 1.0, 0.375, 0.8333, 0.3333, -1.11e-16, 0.3333, 0.1667, 0.375, 0.1667, 0.375, -1.11e-16, 0.3333, 0.1667, 0.3333, 0.3333, 0.375, 0.3333, 0.375, 0.1667, 0.3333, 0.3333, 0.3333, 0.5, 0.375, 0.5, 0.375, 0.3333, 0.375, 0.5, 0.375, 0.6667, 0.4167, 0.6667, 0.4167, 0.5, 0.375, 0.6667, 0.375, 0.8333, 0.4167, 0.8333, 0.4167, 0.6667, 0.375, 0.8333, 0.375, 1.0, 0.4167, 1.0, 0.4167, 0.8333, 0.375, -1.11e-16, 0.375, 0.1667, 0.4167, 0.1667, 0.4167, -1.11e-16, 0.375, 0.1667, 0.375, 0.3333, 0.4167, 0.3333, 0.4167, 0.1667, 0.375, 0.3333, 0.375, 0.5, 0.4167, 0.5, 0.4167, 0.3333, 0.4167, 0.5, 0.4167, 0.6667, 0.4583, 0.6667, 0.4583, 0.5, 0.4167, 0.6667, 0.4167, 0.8333, 0.4583, 0.8333, 0.4583, 0.6667, 0.4167, 0.8333, 0.4167, 1.0, 0.4583, 1.0, 0.4583, 0.8333, 0.4167, -1.11e-16, 0.4167, 0.1667, 0.4583, 0.1667, 0.4583, -1.11e-16, 0.4167, 0.1667, 0.4167, 0.3333, 0.4583, 0.3333, 0.4583, 0.1667, 0.4167, 0.3333, 0.4167, 0.5, 0.4583, 0.5, 0.4583, 0.3333, 0.4583, 0.5, 0.4583, 0.6667, 0.5, 0.6667, 0.5, 0.5, 0.4583, 0.6667, 0.4583, 0.8333, 0.5, 0.8333, 0.5, 0.6667, 0.4583, 0.8333, 0.4583, 1.0, 0.5, 1.0, 0.5, 0.8333, 0.4583, -1.11e-16, 0.4583, 0.1667, 0.5, 0.1667, 0.5, -1.11e-16, 0.4583, 0.1667, 0.4583, 0.3333, 0.5, 0.3333, 0.5, 0.1667, 0.4583, 0.3333, 0.4583, 0.5, 0.5, 0.5, 0.5, 0.3333, 0.25, 0.49, 0.3418, 0.4717, 0.25, 0.25, 0.3418, 0.4717, 0.4197, 0.4197, 0.25, 0.25, 0.4197, 0.4197, 0.4717, 0.3418, 0.25, 0.25, 0.4717, 0.3418, 0.49, 0.25, 0.25, 0.25, 0.49, 0.25, 0.4717, 0.1582, 0.25, 0.25, 0.4717, 0.1582, 0.4197, 0.08029, 0.25, 0.25, 0.4197, 0.08029, 0.3418, 0.02827, 0.25, 0.25, 0.3418, 0.02827, 0.25, 0.01, 0.25, 0.25, 0.25, 0.01, 0.1582, 0.02827, 0.25, 0.25, 0.1582, 0.02827, 0.08029, 0.08029, 0.25, 0.25, 0.08029, 0.08029, 0.02827, 0.1582, 0.25, 0.25, 0.02827, 0.1582, 0.01, 0.25, 0.25, 0.25, 0.01, 0.25, 0.02827, 0.3418, 0.25, 0.25, 0.02827, 0.3418, 0.08029, 0.4197, 0.25, 0.25, 0.75, 0.49, 0.6582, 0.4717, 0.5803, 0.4197, 0.5283, 0.3418, 0.51, 0.25, 0.5283, 0.1582, 0.5803, 0.08029, 0.6582, 0.02827, 0.75, 0.01, 0.8418, 0.02827, 0.9197, 0.08029, 0.9717, 0.1582, 0.99, 0.25, 0.9717, 0.3418, 0.9197, 0.4197, 0.8418, 0.4717, 0.08029, 0.4197, 0.1582, 0.4717, 0.25, 0.25, 0.1582, 0.4717, 0.25, 0.49, 0.25, 0.25, 0.0, 0.0, 0.0, 0.0, 0.0, 0.0, 0.0, 0.0, 0.0, 0.0, 0.0, 0.0, 0.0, 0.0, 0.0, 0.0])
me_plane_001.update()

# ---- objects
ob_light = bpy.data.objects.new('Light', light_light)
ob_camera = bpy.data.objects.new('Camera', cam_camera)
ob_plane = bpy.data.objects.new('Plane', me_plane_001)

# ---- transforms, parenting, visibility, modifiers, constraints
ob_light.location = (4.076, 1.005, 5.904)
ob_light.rotation_euler = (0.6503, 0.05522, 1.866)
ob_light.lock_rotations_4d = False
ob_light.empty_display_type = 'ARROWS'
ob_light.color = (0.0, 0.0, 0.0, 0.0)
ob_light.lineart.crease_threshold = 0.0
ob_camera.location = (7.359, -6.926, 4.958)
ob_camera.rotation_euler = (1.109, 0.0, 0.8149)
ob_camera.lock_rotations_4d = False
ob_camera.empty_display_type = 'ARROWS'
ob_camera.color = (0.0, 0.0, 0.0, 0.0)
ob_camera.display_type = 'WIRE'
ob_camera.lineart.crease_threshold = 0.0
ob_plane.location = (0.0, -0.04767, 1.14)
ob_plane.rotation_euler = (1.571, 0.0, 0.0)
ob_plane.scale = (0.1501, 1.225, 0.1501)

# ---- collection membership
col_collection.objects.link(ob_light)
col_collection.objects.link(ob_camera)
col_collection.objects.link(ob_plane)

# ---- scene / render settings (as saved in the file)
scene.camera = ob_camera
scene.frame_start = 1; scene.frame_end = 250; scene.frame_set(91)
scene.render.engine = 'BLENDER_EEVEE_NEXT'
scene.render.bake_bias = 0.0
scene.render.bake_samples = 0
scene.cycles.sampling_pattern = 'TABULATED_SOBOL'
scene.eevee.use_volume_custom_range = False
bpy.context.view_layer.update()
